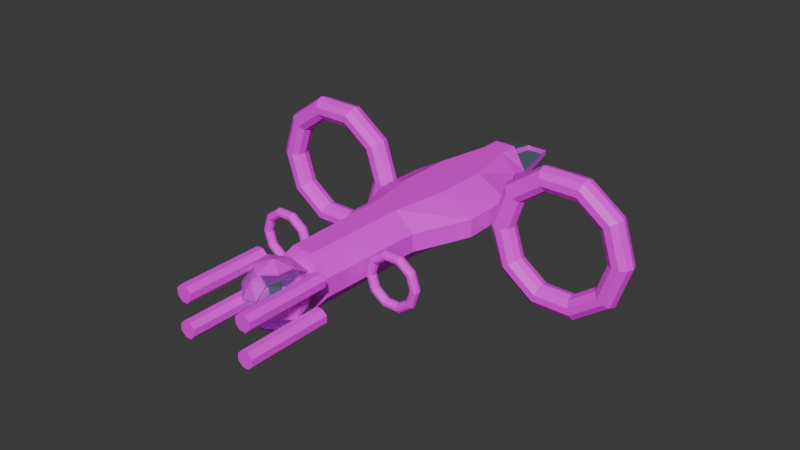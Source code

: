 # Source: Attack_2_Test.blend  (saved by Blender 4.5.90; exported with 4.5.12 LTS)
import bpy
from mathutils import Matrix  # noqa: F401  (used for matrix-valued properties, if any)

bpy.ops.wm.read_factory_settings(use_empty=True)
scene = bpy.context.scene
scene.name = 'Scene'

# ---- collections
col_collection = bpy.data.collections.new('Collection'); scene.collection.children.link(col_collection)

# ---- images (referenced by path relative to the original .blend; pixels are not part of the script)
import os
ASSET_DIR = os.environ.get("B2B_ASSET_DIR", "")  # directory of the original .blend (textures are referenced by path, not embedded)
HERE = os.path.dirname(os.path.abspath(__file__))  # packed textures are extracted next to this script under _unpacked/

def load_image(name, relpath, width, height, colorspace="sRGB"):
    """Load a texture the original file referenced (path relative to the .blend, or extracted next to this script)."""
    p = next((c for c in (os.path.join(HERE, relpath), os.path.join(ASSET_DIR, relpath)) if relpath and os.path.exists(c)), "")
    if p:
        img = bpy.data.images.load(p, check_existing=True)
        img.name = name
    else:  # same state as the original file: an image datablock whose file is absent (Cycles renders it pink)
        img = bpy.data.images.new(name, width, height)
        img.source = "FILE"
        img.filepath = "//" + (relpath or name)
    img.colorspace_settings.name = colorspace
    return img
img_a2_test_tex = load_image('A2_Test_Tex', 'A2_Test_Tex.png', 1024, 1024, 'sRGB')

# ---- materials (node trees are filled in below, after node groups)
mat_attack_2_test_mat = bpy.data.materials.new('Attack_2_Test_Mat')
mat_glass = bpy.data.materials.new('glass')
mat_glass.alpha_threshold = 0.0
mat_glass.roughness = 0.5
mat_glass.line_color = (0.0, 0.0, 0.0, 1.0)

# ---- material node trees
mat_attack_2_test_mat.use_nodes = True; mat_attack_2_test_mat.node_tree.nodes.clear()
_N = mat_attack_2_test_mat.node_tree.nodes; _L = mat_attack_2_test_mat.node_tree.links
n0 = _N.new('ShaderNodeBsdfPrincipled'); n0.name = 'Principled BSDF'; n0.location = (-200, 100)
n1 = _N.new('ShaderNodeOutputMaterial'); n1.name = 'Material Output'; n1.location = (200, 100)
n2 = _N.new('ShaderNodeTexImage'); n2.name = 'Image Texture'; n2.location = (-490, 80)
n2.image = img_a2_test_tex
_L.new(n0.outputs[0], n1.inputs[0])
_L.new(n2.outputs[0], n0.inputs[0])
n1.is_active_output = True
mat_glass.use_nodes = True; mat_glass.node_tree.nodes.clear()
_N = mat_glass.node_tree.nodes; _L = mat_glass.node_tree.links
n0 = _N.new('ShaderNodeOutputMaterial'); n0.name = 'Material Output'; n0.location = (200, 100)
n1 = _N.new('ShaderNodeBsdfPrincipled'); n1.name = 'Principled BSDF'; n1.location = (-200, 100)
n1.inputs[0].default_value = (0.1663, 0.4508, 0.8002, 1.0)
n1.inputs[3].default_value = 1.45
n1.inputs[4].default_value = 0.08
_L.new(n1.outputs[0], n0.inputs[0])
n0.is_active_output = True

# ---- world
world_world = bpy.data.worlds.new('World'); scene.world = world_world
world_world.use_nodes = True; world_world.node_tree.nodes.clear()
_N = world_world.node_tree.nodes; _L = world_world.node_tree.links
n0 = _N.new('ShaderNodeOutputWorld'); n0.name = 'World Output'; n0.location = (200, 100)
n1 = _N.new('ShaderNodeBackground'); n1.name = 'Background'; n1.location = (-200, 100)
n1.inputs[0].default_value = (0.05088, 0.05088, 0.05088, 1.0)
_L.new(n1.outputs[0], n0.inputs[0])
n0.is_active_output = True
world_world.color = (0.05088, 0.05088, 0.05088)
world_world.sun_shadow_jitter_overblur = 0.0

# ---- meshes
me_cube_001 = bpy.data.meshes.new('Cube.001')
me_cube_001.from_pydata([(-0.702, -9.779, -1.755), (-0.702, -9.779, 1.755), (-0.702, 7.771, -1.755), (-0.702, 7.771, 1.755), (0.702, -9.779, -1.755), (0.702, -9.779, 1.755), (0.702, 7.771, -1.755), (0.702, 7.771, 1.755), (-1.402, 4.261, -1.755), (-1.402, 0.751, -1.755), (-1.402, 0.751, 1.755), (-1.402, 4.261, 1.755), (1.402, 0.751, -1.755), (1.402, 4.261, -1.755), (1.402, 4.261, 1.755), (1.402, 0.751, 1.755), (-0.8115, -2.904, -1.755), (0.8115, -2.904, 1.755), (-0.8115, -2.904, 1.755), (0.8115, -2.904, -1.755), (-1.755, -9.779, -0.585), (-1.755, -9.779, 0.585), (-1.755, 7.771, 0.585), (-1.755, 7.771, -0.585), (1.755, 7.771, 0.585), (1.755, 7.771, -0.585), (1.755, -9.779, 0.585), (1.755, -9.779, -0.585), (3.506, 4.261, 0.585), (3.506, 4.261, -0.585), (3.506, 0.751, 0.585), (3.506, 0.751, -0.585), (-3.506, 0.751, 0.585), (-3.506, 0.751, -0.585), (-3.506, 4.261, 0.585), (-3.506, 4.261, -0.585), (-2.029, -2.904, 0.585), (-2.029, -2.904, -0.585), (2.029, -2.904, 0.585), (2.029, -2.904, -0.585), (0.702, 13.02, -0.1755), (0.702, 13.02, 0.1755), (-0.702, 13.02, -0.1755), (-0.702, 13.02, 0.1755), (0.702, 9.121, -1.755), (-0.702, 9.121, 1.755), (-1.613, 9.129, 0.234), (-0.702, 9.121, -1.755), (1.613, 9.129, 0.234), (0.702, 9.121, 1.755), (-1.613, 9.129, -0.234), (1.613, 9.129, -0.234)], [], [(34, 11, 3, 22), (46, 45, 43), (38, 17, 5, 26), (26, 5, 1, 21), (16, 19, 4, 0), (17, 18, 1, 5), (7, 3, 11, 14), (14, 11, 10, 15), (2, 6, 13, 8), (8, 13, 12, 9), (24, 7, 14, 28), (28, 14, 15, 30), (36, 18, 10, 32), (32, 10, 11, 34), (21, 1, 18, 36), (15, 10, 18, 17), (9, 12, 19, 16), (30, 15, 17, 38), (12, 31, 39, 19), (31, 30, 38, 39), (0, 20, 37, 16), (20, 21, 36, 37), (9, 33, 35, 8), (33, 32, 34, 35), (16, 37, 33, 9), (37, 36, 32, 33), (13, 29, 31, 12), (29, 28, 30, 31), (6, 25, 29, 13), (25, 24, 28, 29), (4, 27, 20, 0), (27, 26, 21, 20), (19, 39, 27, 4), (39, 38, 26, 27), (50, 46, 43, 42), (48, 51, 40, 41), (8, 35, 23, 2), (35, 34, 22, 23), (47, 50, 42), (51, 44, 40), (49, 48, 41), (41, 43, 45, 49), (40, 42, 43, 41), (44, 47, 42, 40), (7, 24, 48, 49), (3, 7, 49, 45), (25, 6, 44, 51), (6, 2, 47, 44), (2, 23, 50, 47), (24, 25, 51, 48), (23, 22, 46, 50), (22, 3, 45, 46)])
me_cube_001.polygons.foreach_set('material_index', [0, 1, 0, 0, 0, 0, 0, 0, 0, 0, 0, 0, 0, 0, 0, 0, 0, 0, 0, 0, 0, 0, 0, 0, 0, 0, 0, 0, 0, 0, 0, 0, 0, 0, 0, 0, 0, 0, 1, 1, 1, 1, 0, 1, 0, 0, 0, 0, 0, 0, 0, 0])
_uv = me_cube_001.uv_layers.new(name='UVMap')
_uv.uv.foreach_set('vector', [0.7221, 0.8622, 0.7221, 0.7817, 0.7335, 0.7613, 0.7505, 0.811, 0.8793, 0.325, 0.8793, 0.2755, 0.9033, 0.3063, 0.8225, 0.8469, 0.7834, 0.8507, 0.7834, 0.8053, 0.8225, 0.8021, 0.8541, 0.1255, 0.815, 0.09029, 0.815, 0.04337, 0.8541, 0.008175, 0.8574, 0.7053, 0.8032, 0.7053, 0.8068, 0.6594, 0.8538, 0.6594, 0.791, 0.3378, 0.7367, 0.3378, 0.7404, 0.2919, 0.7873, 0.2919, 0.7873, 0.4092, 0.7404, 0.4092, 0.717, 0.3857, 0.8107, 0.3857, 0.8107, 0.3857, 0.717, 0.3857, 0.717, 0.3623, 0.8107, 0.3623, 0.8538, 0.7767, 0.8068, 0.7767, 0.7834, 0.7532, 0.8772, 0.7532, 0.8772, 0.7532, 0.7834, 0.7532, 0.7834, 0.7298, 0.8772, 0.7298, 0.8597, 0.6426, 0.8149, 0.6273, 0.8334, 0.617, 0.9058, 0.617, 0.8923, 0.5217, 0.8291, 0.5217, 0.8291, 0.5006, 0.8923, 0.5006, 0.8629, 0.3249, 0.8629, 0.3655, 0.8385, 0.3458, 0.8385, 0.2755, 0.8385, 0.2755, 0.8385, 0.3458, 0.815, 0.3458, 0.815, 0.2755, 0.9096, 0.1741, 0.8705, 0.1708, 0.8705, 0.1254, 0.9096, 0.1292, 0.8107, 0.3623, 0.717, 0.3623, 0.7367, 0.3378, 0.791, 0.3378, 0.8772, 0.7298, 0.7834, 0.7298, 0.8032, 0.7053, 0.8574, 0.7053, 0.8923, 0.5006, 0.8291, 0.5006, 0.8113, 0.4786, 0.8479, 0.4786, 0.8291, 0.4419, 0.8923, 0.4419, 0.8479, 0.4639, 0.8113, 0.4639, 0.9665, 0.4567, 0.9665, 0.4958, 0.9171, 0.4958, 0.9171, 0.4567, 0.9096, 0.2359, 0.8705, 0.2392, 0.8705, 0.1943, 0.9096, 0.1905, 0.878, 0.912, 0.8389, 0.912, 0.8389, 0.8671, 0.878, 0.8671, 0.8746, 0.5575, 0.8113, 0.5575, 0.8113, 0.5364, 0.8746, 0.5364, 0.7881, 0.5655, 0.749, 0.5655, 0.749, 0.5422, 0.7881, 0.5422, 0.8923, 0.5795, 0.8557, 0.5795, 0.8113, 0.5575, 0.8746, 0.5575, 0.9665, 0.4012, 0.9665, 0.4403, 0.9171, 0.4403, 0.9171, 0.4012, 0.8291, 0.4208, 0.8923, 0.4208, 0.8923, 0.4419, 0.8291, 0.4419, 0.8943, 0.8966, 0.8943, 0.8575, 0.9177, 0.8575, 0.9177, 0.8966, 0.8876, 0.1091, 0.8705, 0.05932, 0.8989, 0.008175, 0.8989, 0.08862, 0.9757, 0.5121, 0.9757, 0.5512, 0.9171, 0.5512, 0.9171, 0.5121, 0.8541, 0.2239, 0.815, 0.2591, 0.815, 0.1418, 0.8541, 0.177, 0.9739, 0.7445, 0.9348, 0.7445, 0.9348, 0.6272, 0.9739, 0.6272, 0.878, 0.8507, 0.8389, 0.8469, 0.8389, 0.8021, 0.878, 0.8053, 0.8225, 0.912, 0.7834, 0.912, 0.7834, 0.8671, 0.8225, 0.8671, 0.7221, 0.9176, 0.7221, 0.8785, 0.7525, 0.8785, 0.7525, 0.9176, 0.9248, 0.8021, 0.9248, 0.8412, 0.8943, 0.8412, 0.8943, 0.8021, 0.8837, 0.4061, 0.8113, 0.4061, 0.8573, 0.3805, 0.9021, 0.3958, 0.9757, 0.5676, 0.9757, 0.6067, 0.9171, 0.6067, 0.9171, 0.5676, 0.8935, 0.7089, 0.8935, 0.6594, 0.9175, 0.6781, 0.9097, 0.3414, 0.8793, 0.3805, 0.8793, 0.3414, 0.9175, 0.7253, 0.9175, 0.7748, 0.8935, 0.7561, 0.791, 0.6186, 0.7441, 0.6186, 0.7441, 0.5795, 0.791, 0.5795, 0.791, 0.6577, 0.7441, 0.6577, 0.7441, 0.6186, 0.791, 0.6186, 0.791, 0.6968, 0.7441, 0.6968, 0.7441, 0.6577, 0.791, 0.6577, 0.9243, 0.008814, 0.9247, 0.04805, 0.9153, 0.04738, 0.9153, 0.008175, 0.7404, 0.4092, 0.7873, 0.4092, 0.7873, 0.4182, 0.7404, 0.4182, 0.9247, 0.0644, 0.9243, 0.1036, 0.9153, 0.1043, 0.9153, 0.06507, 0.8068, 0.7767, 0.8538, 0.7767, 0.8538, 0.7857, 0.8068, 0.7857, 0.9202, 0.3147, 0.9197, 0.2755, 0.9291, 0.2762, 0.9291, 0.3154, 0.749, 0.4647, 0.7881, 0.4647, 0.7881, 0.4742, 0.749, 0.4742, 0.7881, 0.5, 0.749, 0.5, 0.749, 0.4905, 0.7881, 0.4905, 0.7889, 0.5258, 0.7497, 0.5253, 0.749, 0.5163, 0.7882, 0.5163])
me_cube_001.materials.append(mat_attack_2_test_mat)
me_cube_001.materials.append(mat_glass)
me_cube_001.use_paint_bone_selection = False
me_cube_001.use_paint_mask = True
me_cube_001.update()
me_icosphere_002 = bpy.data.meshes.new('Icosphere.002')
me_icosphere_002.from_pydata([(-3.15e-07, 1.895, -1.283e-07), (-0.9965, 0.8477, 1.372), (0.9965, 0.8477, 1.372), (1.612, 0.8477, -0.5239), (-8.549e-06, 0.8477, -1.695), (-1.612, 0.8477, -0.5239), (8.58e-06, -0.8477, 1.695), (1.612, -0.8477, 0.5239), (0.9965, -0.8477, -1.372), (-0.9965, -0.8477, -1.372), (-1.612, -0.8477, 0.5239), (3.458e-07, -1.895, 1.439e-07), (0.5857, 1.612, 0.8062), (-0.5857, 1.612, 0.8062), (-9.168e-06, 0.9965, 1.612), (-1.533, 0.9965, 0.4982), (-0.9477, 1.612, -0.3079), (0.9477, 1.612, -0.3079), (1.533, 0.9965, 0.4982), (-5.237e-06, 1.612, -0.9965), (0.9477, 0.9965, -1.304), (-0.9477, 0.9965, -1.304), (-1.533, 0.0, 1.114), (-1.895, 0.0, 8.65e-06), (0.5857, 0.0, 1.803), (-0.5857, 0.0, 1.803), (1.895, 0.0, -8.635e-06), (1.533, 0.0, 1.114), (0.5857, 0.0, -1.803), (1.533, 0.0, -1.114), (-1.533, 0.0, -1.114), (-0.5857, 0.0, -1.803), (-0.9477, -0.9965, 1.304), (0.9477, -0.9965, 1.304), (1.533, -0.9965, -0.4982), (9.199e-06, -0.9965, -1.612), (-1.533, -0.9965, -0.4982), (5.267e-06, -1.612, 0.9965), (-0.9477, -1.612, 0.3079), (0.9477, -1.612, 0.3079), (0.5857, -1.612, -0.8062), (-0.5857, -1.612, -0.8062)], [], [(0, 13, 12), (1, 13, 15), (0, 12, 17), (0, 17, 19), (0, 19, 16), (1, 15, 22), (2, 14, 24), (3, 18, 26), (4, 20, 28), (5, 21, 30), (1, 22, 25), (2, 24, 27), (3, 26, 29), (4, 28, 31), (5, 30, 23), (6, 32, 37), (7, 33, 39), (8, 34, 40), (9, 35, 41), (10, 36, 38), (38, 41, 11), (38, 36, 41), (36, 9, 41), (41, 40, 11), (41, 35, 40), (35, 8, 40), (40, 39, 11), (40, 34, 39), (34, 7, 39), (39, 37, 11), (39, 33, 37), (33, 6, 37), (37, 38, 11), (37, 32, 38), (32, 10, 38), (23, 36, 10), (23, 30, 36), (30, 9, 36), (31, 35, 9), (31, 28, 35), (28, 8, 35), (29, 34, 8), (29, 26, 34), (26, 7, 34), (27, 33, 7), (27, 24, 33), (24, 6, 33), (25, 32, 6), (25, 22, 32), (22, 10, 32), (30, 31, 9), (30, 21, 31), (21, 4, 31), (28, 29, 8), (28, 20, 29), (20, 3, 29), (26, 27, 7), (26, 18, 27), (18, 2, 27), (24, 25, 6), (24, 14, 25), (14, 1, 25), (22, 23, 10), (22, 15, 23), (15, 5, 23), (16, 21, 5), (16, 19, 21), (19, 4, 21), (19, 20, 4), (19, 17, 20), (17, 3, 20), (17, 18, 3), (17, 12, 18), (12, 2, 18), (15, 16, 5), (15, 13, 16), (13, 0, 16), (12, 14, 2), (12, 13, 14), (13, 1, 14)])
me_icosphere_002.polygons.foreach_set('material_index', [0, 1, 0, 1, 1, 1, 1, 0, 1, 1, 1, 1, 0, 1, 0, 1, 1, 1, 1, 1, 1, 1, 1, 1, 1, 1, 1, 1, 1, 1, 1, 1, 1, 1, 1, 0, 0, 1, 1, 1, 1, 1, 0, 0, 1, 1, 1, 1, 1, 1, 1, 1, 1, 1, 1, 1, 0, 0, 1, 1, 1, 1, 0, 0, 0, 1, 1, 1, 1, 1, 1, 0, 0, 1, 0, 0, 0, 1, 1, 1])
_uv = me_icosphere_002.uv_layers.new(name='UVMap')
_uv.uv.foreach_set('vector', [0.54, 0.9132, 0.5683, 0.8969, 0.5683, 0.9296, 0.5967, 0.8805, 0.5683, 0.8641, 0.5967, 0.8478, 0.54, 0.6514, 0.5683, 0.6351, 0.5683, 0.6678, 0.54, 0.7169, 0.5683, 0.7005, 0.5683, 0.7332, 0.54, 0.7823, 0.5683, 0.766, 0.5683, 0.7987, 0.5967, 0.8805, 0.5967, 0.8478, 0.625, 0.8641, 0.5967, 0.946, 0.5967, 0.9132, 0.625, 0.9296, 0.5967, 0.6841, 0.5967, 0.6514, 0.625, 0.6678, 0.5967, 0.7496, 0.5967, 0.7169, 0.625, 0.7332, 0.5967, 0.8151, 0.5967, 0.7823, 0.625, 0.7987, 0.5967, 0.8805, 0.625, 0.8641, 0.625, 0.8969, 0.5967, 0.946, 0.625, 0.9296, 0.625, 0.9623, 0.5967, 0.6841, 0.625, 0.6678, 0.625, 0.7005, 0.5967, 0.7496, 0.625, 0.7332, 0.625, 0.766, 0.5967, 0.8151, 0.625, 0.7987, 0.625, 0.8314, 0.6533, 0.9132, 0.6533, 0.8805, 0.6817, 0.8969, 0.6533, 0.9787, 0.6533, 0.946, 0.6817, 0.9623, 0.6533, 0.7169, 0.6533, 0.6841, 0.6817, 0.7005, 0.6533, 0.7823, 0.6533, 0.7496, 0.6817, 0.766, 0.6533, 0.8478, 0.6533, 0.8151, 0.6817, 0.8314, 0.6817, 0.8314, 0.6817, 0.7987, 0.71, 0.8151, 0.6817, 0.8314, 0.6533, 0.8151, 0.6817, 0.7987, 0.6533, 0.8151, 0.6533, 0.7823, 0.6817, 0.7987, 0.6817, 0.766, 0.6817, 0.7332, 0.71, 0.7496, 0.6817, 0.766, 0.6533, 0.7496, 0.6817, 0.7332, 0.6533, 0.7496, 0.6533, 0.7169, 0.6817, 0.7332, 0.6817, 0.7005, 0.6817, 0.6678, 0.71, 0.6841, 0.6817, 0.7005, 0.6533, 0.6841, 0.6817, 0.6678, 0.6533, 0.6841, 0.6533, 0.6514, 0.6817, 0.6678, 0.6817, 0.9623, 0.6817, 0.9296, 0.71, 0.946, 0.6817, 0.9623, 0.6533, 0.946, 0.6817, 0.9296, 0.6533, 0.946, 0.6533, 0.9132, 0.6817, 0.9296, 0.6817, 0.8969, 0.6817, 0.8641, 0.71, 0.8805, 0.6817, 0.8969, 0.6533, 0.8805, 0.6817, 0.8641, 0.6533, 0.8805, 0.6533, 0.8478, 0.6817, 0.8641, 0.625, 0.8314, 0.6533, 0.8151, 0.6533, 0.8478, 0.625, 0.8314, 0.625, 0.7987, 0.6533, 0.8151, 0.625, 0.7987, 0.6533, 0.7823, 0.6533, 0.8151, 0.625, 0.766, 0.6533, 0.7496, 0.6533, 0.7823, 0.625, 0.766, 0.625, 0.7332, 0.6533, 0.7496, 0.625, 0.7332, 0.6533, 0.7169, 0.6533, 0.7496, 0.625, 0.7005, 0.6533, 0.6841, 0.6533, 0.7169, 0.625, 0.7005, 0.625, 0.6678, 0.6533, 0.6841, 0.625, 0.6678, 0.6533, 0.6514, 0.6533, 0.6841, 0.625, 0.9623, 0.6533, 0.946, 0.6533, 0.9787, 0.625, 0.9623, 0.625, 0.9296, 0.6533, 0.946, 0.625, 0.9296, 0.6533, 0.9132, 0.6533, 0.946, 0.625, 0.8969, 0.6533, 0.8805, 0.6533, 0.9132, 0.625, 0.8969, 0.625, 0.8641, 0.6533, 0.8805, 0.625, 0.8641, 0.6533, 0.8478, 0.6533, 0.8805, 0.625, 0.7987, 0.625, 0.766, 0.6533, 0.7823, 0.625, 0.7987, 0.5967, 0.7823, 0.625, 0.766, 0.5967, 0.7823, 0.5967, 0.7496, 0.625, 0.766, 0.625, 0.7332, 0.625, 0.7005, 0.6533, 0.7169, 0.625, 0.7332, 0.5967, 0.7169, 0.625, 0.7005, 0.5967, 0.7169, 0.5967, 0.6841, 0.625, 0.7005, 0.625, 0.6678, 0.625, 0.6351, 0.6533, 0.6514, 0.625, 0.6678, 0.5967, 0.6514, 0.625, 0.6351, 0.5967, 0.6514, 0.5967, 0.6187, 0.625, 0.6351, 0.625, 0.9296, 0.625, 0.8969, 0.6533, 0.9132, 0.625, 0.9296, 0.5967, 0.9132, 0.625, 0.8969, 0.5967, 0.9132, 0.5967, 0.8805, 0.625, 0.8969, 0.625, 0.8641, 0.625, 0.8314, 0.6533, 0.8478, 0.625, 0.8641, 0.5967, 0.8478, 0.625, 0.8314, 0.5967, 0.8478, 0.5967, 0.8151, 0.625, 0.8314, 0.5683, 0.7987, 0.5967, 0.7823, 0.5967, 0.8151, 0.5683, 0.7987, 0.5683, 0.766, 0.5967, 0.7823, 0.5683, 0.766, 0.5967, 0.7496, 0.5967, 0.7823, 0.5683, 0.7332, 0.5967, 0.7169, 0.5967, 0.7496, 0.5683, 0.7332, 0.5683, 0.7005, 0.5967, 0.7169, 0.5683, 0.7005, 0.5967, 0.6841, 0.5967, 0.7169, 0.5683, 0.6678, 0.5967, 0.6514, 0.5967, 0.6841, 0.5683, 0.6678, 0.5683, 0.6351, 0.5967, 0.6514, 0.5683, 0.6351, 0.5967, 0.6187, 0.5967, 0.6514, 0.5967, 0.8478, 0.5683, 0.8314, 0.5967, 0.8151, 0.5967, 0.8478, 0.5683, 0.8641, 0.5683, 0.8314, 0.5683, 0.8641, 0.54, 0.8478, 0.5683, 0.8314, 0.5683, 0.9296, 0.5967, 0.9132, 0.5967, 0.946, 0.5683, 0.9296, 0.5683, 0.8969, 0.5967, 0.9132, 0.5683, 0.8969, 0.5967, 0.8805, 0.5967, 0.9132])
me_icosphere_002.materials.append(mat_attack_2_test_mat)
me_icosphere_002.materials.append(mat_glass)
me_icosphere_002.update()
me_torus_001 = bpy.data.meshes.new('Torus.001')
me_torus_001.from_pydata([(4.749, 1.907e-06, 1.898e-07), (4.602, -0.4539, 2.24e-07), (4.215, -0.7344, 2.452e-07), (3.738, -0.7344, 2.452e-07), (3.352, -0.4539, 2.24e-07), (3.205, 1.907e-06, 1.898e-07), (3.352, 0.4539, 1.555e-07), (3.738, 0.7344, 1.343e-07), (4.215, 0.7344, 1.343e-07), (4.602, 0.4539, 1.555e-07), (3.842, 2.146e-06, 2.791), (3.723, -0.4539, 2.705), (3.41, -0.7344, 2.478), (3.024, -0.7344, 2.197), (2.712, -0.4539, 1.97), (2.593, 2.146e-06, 1.884), (2.712, 0.4539, 1.97), (3.024, 0.7344, 2.197), (3.41, 0.7344, 2.478), (3.723, 0.4539, 2.705), (1.468, 2.146e-06, 4.517), (1.422, -0.4539, 4.376), (1.303, -0.7344, 4.009), (1.155, -0.7344, 3.555), (1.036, -0.4539, 3.188), (0.9903, 2.146e-06, 3.048), (1.036, 0.4539, 3.188), (1.155, 0.7344, 3.555), (1.303, 0.7344, 4.009), (1.422, 0.4539, 4.376), (-1.468, 2.146e-06, 4.517), (-1.422, -0.4539, 4.376), (-1.303, -0.7344, 4.009), (-1.155, -0.7344, 3.555), (-1.036, -0.4539, 3.188), (-0.9903, 2.146e-06, 3.048), (-1.036, 0.4539, 3.188), (-1.155, 0.7344, 3.555), (-1.303, 0.7344, 4.009), (-1.422, 0.4539, 4.376), (-3.842, 2.146e-06, 2.791), (-3.723, -0.4539, 2.705), (-3.41, -0.7344, 2.478), (-3.024, -0.7344, 2.197), (-2.712, -0.4539, 1.97), (-2.593, 2.146e-06, 1.884), (-2.712, 0.4539, 1.97), (-3.024, 0.7344, 2.197), (-3.41, 0.7344, 2.478), (-3.723, 0.4539, 2.705), (-4.749, 1.907e-06, 6.049e-07), (-4.602, -0.4539, 6.263e-07), (-4.215, -0.7344, 6.137e-07), (-3.738, -0.7344, 5.72e-07), (-3.352, -0.4539, 5.171e-07), (-3.205, 1.907e-06, 4.699e-07), (-3.352, 0.4539, 4.486e-07), (-3.738, 0.7344, 4.611e-07), (-4.215, 0.7344, 5.029e-07), (-4.602, 0.4539, 5.578e-07), (-3.842, 1.669e-06, -2.791), (-3.723, -0.4539, -2.705), (-3.41, -0.7344, -2.478), (-3.024, -0.7344, -2.197), (-2.712, -0.4539, -1.97), (-2.593, 1.669e-06, -1.884), (-2.712, 0.4539, -1.97), (-3.024, 0.7344, -2.197), (-3.41, 0.7344, -2.478), (-3.723, 0.4539, -2.705), (-1.468, 1.669e-06, -4.517), (-1.422, -0.4539, -4.376), (-1.303, -0.7344, -4.009), (-1.155, -0.7344, -3.555), (-1.036, -0.4539, -3.188), (-0.9903, 1.669e-06, -3.048), (-1.036, 0.4539, -3.188), (-1.155, 0.7344, -3.555), (-1.303, 0.7344, -4.009), (-1.422, 0.4539, -4.376), (1.468, 1.669e-06, -4.517), (1.422, -0.4539, -4.376), (1.303, -0.7344, -4.009), (1.155, -0.7344, -3.555), (1.036, -0.4539, -3.188), (0.9903, 1.669e-06, -3.048), (1.036, 0.4539, -3.188), (1.155, 0.7344, -3.555), (1.303, 0.7344, -4.009), (1.422, 0.4539, -4.376), (3.842, 1.669e-06, -2.791), (3.723, -0.4539, -2.705), (3.41, -0.7344, -2.478), (3.024, -0.7344, -2.197), (2.712, -0.4539, -1.97), (2.593, 1.669e-06, -1.884), (2.712, 0.4539, -1.97), (3.024, 0.7344, -2.197), (3.41, 0.7344, -2.478), (3.723, 0.4539, -2.705)], [], [(0, 10, 11, 1), (1, 11, 12, 2), (2, 12, 13, 3), (3, 13, 14, 4), (4, 14, 15, 5), (5, 15, 16, 6), (6, 16, 17, 7), (7, 17, 18, 8), (8, 18, 19, 9), (9, 19, 10, 0), (10, 20, 21, 11), (11, 21, 22, 12), (12, 22, 23, 13), (13, 23, 24, 14), (14, 24, 25, 15), (15, 25, 26, 16), (16, 26, 27, 17), (17, 27, 28, 18), (18, 28, 29, 19), (19, 29, 20, 10), (20, 30, 31, 21), (21, 31, 32, 22), (22, 32, 33, 23), (23, 33, 34, 24), (24, 34, 35, 25), (25, 35, 36, 26), (26, 36, 37, 27), (27, 37, 38, 28), (28, 38, 39, 29), (29, 39, 30, 20), (30, 40, 41, 31), (31, 41, 42, 32), (32, 42, 43, 33), (33, 43, 44, 34), (34, 44, 45, 35), (35, 45, 46, 36), (36, 46, 47, 37), (37, 47, 48, 38), (38, 48, 49, 39), (39, 49, 40, 30), (40, 50, 51, 41), (41, 51, 52, 42), (42, 52, 53, 43), (43, 53, 54, 44), (44, 54, 55, 45), (45, 55, 56, 46), (46, 56, 57, 47), (47, 57, 58, 48), (48, 58, 59, 49), (49, 59, 50, 40), (50, 60, 61, 51), (51, 61, 62, 52), (52, 62, 63, 53), (53, 63, 64, 54), (54, 64, 65, 55), (55, 65, 66, 56), (56, 66, 67, 57), (57, 67, 68, 58), (58, 68, 69, 59), (59, 69, 60, 50), (60, 70, 71, 61), (61, 71, 72, 62), (62, 72, 73, 63), (63, 73, 74, 64), (64, 74, 75, 65), (65, 75, 76, 66), (66, 76, 77, 67), (67, 77, 78, 68), (68, 78, 79, 69), (69, 79, 70, 60), (70, 80, 81, 71), (71, 81, 82, 72), (72, 82, 83, 73), (73, 83, 84, 74), (74, 84, 85, 75), (75, 85, 86, 76), (76, 86, 87, 77), (77, 87, 88, 78), (78, 88, 89, 79), (79, 89, 80, 70), (80, 90, 91, 81), (81, 91, 92, 82), (82, 92, 93, 83), (83, 93, 94, 84), (84, 94, 95, 85), (85, 95, 96, 86), (86, 96, 97, 87), (87, 97, 98, 88), (88, 98, 99, 89), (89, 99, 90, 80), (90, 0, 1, 91), (91, 1, 2, 92), (92, 2, 3, 93), (93, 3, 4, 94), (94, 4, 5, 95), (95, 5, 6, 96), (96, 6, 7, 97), (97, 7, 8, 98), (98, 8, 9, 99), (99, 9, 0, 90)])
_uv = me_torus_001.uv_layers.new(name='UVMap')
_uv.uv.foreach_set('vector', [0.5073, 0.3703, 0.4261, 0.4826, 0.4132, 0.4659, 0.487, 0.3641, 0.487, 0.3641, 0.4132, 0.4659, 0.4008, 0.4492, 0.4672, 0.3577, 0.4672, 0.3577, 0.4008, 0.4492, 0.3886, 0.4326, 0.4474, 0.3514, 0.2942, 0.2103, 0.2388, 0.2273, 0.2321, 0.218, 0.2936, 0.1983, 0.2936, 0.1983, 0.2321, 0.218, 0.2245, 0.2083, 0.2932, 0.186, 0.2932, 0.186, 0.2245, 0.2083, 0.217, 0.1979, 0.2933, 0.1735, 0.2933, 0.1735, 0.217, 0.1979, 0.2095, 0.1873, 0.2933, 0.1604, 0.5673, 0.3908, 0.4621, 0.5352, 0.4507, 0.5175, 0.5476, 0.3832, 0.5476, 0.3832, 0.4507, 0.5175, 0.4391, 0.5001, 0.5269, 0.3765, 0.5269, 0.3765, 0.4391, 0.5001, 0.4261, 0.4826, 0.5073, 0.3703, 0.4261, 0.4826, 0.294, 0.5277, 0.2936, 0.5063, 0.4132, 0.4659, 0.4132, 0.4659, 0.2936, 0.5063, 0.2934, 0.4852, 0.4008, 0.4492, 0.4008, 0.4492, 0.2934, 0.4852, 0.2933, 0.4643, 0.3886, 0.4326, 0.2388, 0.2273, 0.2046, 0.2738, 0.1926, 0.2698, 0.2321, 0.218, 0.2321, 0.218, 0.1926, 0.2698, 0.1809, 0.2665, 0.2245, 0.2083, 0.2245, 0.2083, 0.1809, 0.2665, 0.1688, 0.2627, 0.217, 0.1979, 0.217, 0.1979, 0.1688, 0.2627, 0.1564, 0.2585, 0.2095, 0.1873, 0.4621, 0.5352, 0.2944, 0.5892, 0.2943, 0.5688, 0.4507, 0.5175, 0.4507, 0.5175, 0.2943, 0.5688, 0.2942, 0.5485, 0.4391, 0.5001, 0.4391, 0.5001, 0.2942, 0.5485, 0.294, 0.5277, 0.4261, 0.4826, 0.294, 0.5277, 0.1612, 0.484, 0.1735, 0.4667, 0.2936, 0.5063, 0.2936, 0.5063, 0.1735, 0.4667, 0.1858, 0.4498, 0.2934, 0.4852, 0.2934, 0.4852, 0.1858, 0.4498, 0.198, 0.4331, 0.2933, 0.4643, 0.2046, 0.2738, 0.2035, 0.3315, 0.1923, 0.3359, 0.1926, 0.2698, 0.1926, 0.2698, 0.1923, 0.3359, 0.1808, 0.3401, 0.1809, 0.2665, 0.1809, 0.2665, 0.1808, 0.3401, 0.1688, 0.3439, 0.1688, 0.2627, 0.1688, 0.2627, 0.1688, 0.3439, 0.1564, 0.3479, 0.1564, 0.2585, 0.2944, 0.5892, 0.1265, 0.5369, 0.1378, 0.5191, 0.2943, 0.5688, 0.2943, 0.5688, 0.1378, 0.5191, 0.1492, 0.5015, 0.2942, 0.5485, 0.2942, 0.5485, 0.1492, 0.5015, 0.1612, 0.484, 0.294, 0.5277, 0.1612, 0.484, 0.0794, 0.3714, 0.09982, 0.3648, 0.1735, 0.4667, 0.1735, 0.4667, 0.09982, 0.3648, 0.1196, 0.3583, 0.1858, 0.4498, 0.1858, 0.4498, 0.1196, 0.3583, 0.1392, 0.3519, 0.198, 0.4331, 0.2035, 0.3315, 0.2368, 0.3787, 0.2303, 0.3888, 0.1923, 0.3359, 0.1923, 0.3359, 0.2303, 0.3888, 0.2234, 0.399, 0.1808, 0.3401, 0.1808, 0.3401, 0.2234, 0.399, 0.2158, 0.4093, 0.1688, 0.3439, 0.1688, 0.3439, 0.2158, 0.4093, 0.2081, 0.4198, 0.1564, 0.3479, 0.1265, 0.5369, 0.01934, 0.3933, 0.04001, 0.3863, 0.1378, 0.5191, 0.1378, 0.5191, 0.04001, 0.3863, 0.05949, 0.3787, 0.1492, 0.5015, 0.1492, 0.5015, 0.05949, 0.3787, 0.0794, 0.3714, 0.1612, 0.484, 0.0794, 0.3714, 0.07915, 0.2326, 0.09904, 0.239, 0.09982, 0.3648, 0.09982, 0.3648, 0.09904, 0.239, 0.119, 0.2453, 0.1196, 0.3583, 0.1196, 0.3583, 0.119, 0.2453, 0.1388, 0.2516, 0.1392, 0.3519, 0.2368, 0.3787, 0.2916, 0.3978, 0.2914, 0.4092, 0.2303, 0.3888, 0.2303, 0.3888, 0.2914, 0.4092, 0.2918, 0.4215, 0.2234, 0.399, 0.2234, 0.399, 0.2918, 0.4215, 0.2919, 0.4342, 0.2158, 0.4093, 0.2158, 0.4093, 0.2919, 0.4342, 0.2918, 0.4472, 0.2081, 0.4198, 0.01934, 0.3933, 0.01851, 0.2141, 0.0379, 0.2203, 0.04001, 0.3863, 0.04001, 0.3863, 0.0379, 0.2203, 0.05871, 0.2268, 0.05949, 0.3787, 0.05949, 0.3787, 0.05871, 0.2268, 0.07915, 0.2326, 0.0794, 0.3714, 0.07915, 0.2326, 0.1602, 0.1202, 0.173, 0.137, 0.09904, 0.239, 0.09904, 0.239, 0.173, 0.137, 0.1854, 0.1537, 0.119, 0.2453, 0.119, 0.2453, 0.1854, 0.1537, 0.1976, 0.1704, 0.1388, 0.2516, 0.2916, 0.3978, 0.3467, 0.38, 0.3541, 0.3903, 0.2914, 0.4092, 0.2914, 0.4092, 0.3541, 0.3903, 0.361, 0.3999, 0.2918, 0.4215, 0.2918, 0.4215, 0.361, 0.3999, 0.3685, 0.4102, 0.2919, 0.4342, 0.2919, 0.4342, 0.3685, 0.4102, 0.3761, 0.4208, 0.2918, 0.4472, 0.01851, 0.2141, 0.1223, 0.06888, 0.1353, 0.08644, 0.0379, 0.2203, 0.0379, 0.2203, 0.1353, 0.08644, 0.1472, 0.1027, 0.05871, 0.2268, 0.05871, 0.2268, 0.1472, 0.1027, 0.1602, 0.1202, 0.07915, 0.2326, 0.1602, 0.1202, 0.2923, 0.07571, 0.2927, 0.09705, 0.173, 0.137, 0.173, 0.137, 0.2927, 0.09705, 0.2928, 0.1181, 0.1854, 0.1537, 0.1854, 0.1537, 0.2928, 0.1181, 0.2928, 0.139, 0.1976, 0.1704, 0.3467, 0.38, 0.3813, 0.334, 0.3929, 0.3371, 0.3541, 0.3903, 0.3541, 0.3903, 0.3929, 0.3371, 0.4048, 0.3411, 0.361, 0.3999, 0.361, 0.3999, 0.4048, 0.3411, 0.4169, 0.345, 0.3685, 0.4102, 0.3685, 0.4102, 0.4169, 0.345, 0.4293, 0.3491, 0.3761, 0.4208, 0.1223, 0.06888, 0.291, 0.01353, 0.2912, 0.03388, 0.1353, 0.08644, 0.1353, 0.08644, 0.2912, 0.03388, 0.2923, 0.05495, 0.1472, 0.1027, 0.1472, 0.1027, 0.2923, 0.05495, 0.2923, 0.07571, 0.1602, 0.1202, 0.2923, 0.07571, 0.4251, 0.1193, 0.4124, 0.1367, 0.2927, 0.09705, 0.2927, 0.09705, 0.4124, 0.1367, 0.4002, 0.1535, 0.2928, 0.1181, 0.2928, 0.1181, 0.4002, 0.1535, 0.3881, 0.1702, 0.2928, 0.139, 0.3813, 0.334, 0.3825, 0.2762, 0.3934, 0.2727, 0.3929, 0.3371, 0.3929, 0.3371, 0.3934, 0.2727, 0.405, 0.2686, 0.4048, 0.3411, 0.4048, 0.3411, 0.405, 0.2686, 0.417, 0.2646, 0.4169, 0.345, 0.4169, 0.345, 0.417, 0.2646, 0.4295, 0.2607, 0.4293, 0.3491, 0.291, 0.01353, 0.4611, 0.06658, 0.4483, 0.08429, 0.2912, 0.03388, 0.2912, 0.03388, 0.4483, 0.08429, 0.437, 0.1019, 0.2923, 0.05495, 0.2923, 0.05495, 0.437, 0.1019, 0.4251, 0.1193, 0.2923, 0.07571, 0.4251, 0.1193, 0.5065, 0.2316, 0.4867, 0.2381, 0.4124, 0.1367, 0.4124, 0.1367, 0.4867, 0.2381, 0.4668, 0.2447, 0.4002, 0.1535, 0.4002, 0.1535, 0.4668, 0.2447, 0.4471, 0.2512, 0.3881, 0.1702, 0.3825, 0.2762, 0.3487, 0.2291, 0.3562, 0.219, 0.3934, 0.2727, 0.3934, 0.2727, 0.3562, 0.219, 0.363, 0.2089, 0.405, 0.2686, 0.405, 0.2686, 0.363, 0.2089, 0.3704, 0.1986, 0.417, 0.2646, 0.417, 0.2646, 0.3704, 0.1986, 0.3782, 0.1881, 0.4295, 0.2607, 0.4611, 0.06658, 0.5673, 0.2118, 0.5469, 0.2172, 0.4483, 0.08429, 0.4483, 0.08429, 0.5469, 0.2172, 0.5273, 0.2248, 0.437, 0.1019, 0.437, 0.1019, 0.5273, 0.2248, 0.5065, 0.2316, 0.4251, 0.1193, 0.5065, 0.2316, 0.5073, 0.3703, 0.487, 0.3641, 0.4867, 0.2381, 0.4867, 0.2381, 0.487, 0.3641, 0.4672, 0.3577, 0.4668, 0.2447, 0.4668, 0.2447, 0.4672, 0.3577, 0.4474, 0.3514, 0.4471, 0.2512, 0.3487, 0.2291, 0.2942, 0.2103, 0.2936, 0.1983, 0.3562, 0.219, 0.3562, 0.219, 0.2936, 0.1983, 0.2932, 0.186, 0.363, 0.2089, 0.363, 0.2089, 0.2932, 0.186, 0.2933, 0.1735, 0.3704, 0.1986, 0.3704, 0.1986, 0.2933, 0.1735, 0.2933, 0.1604, 0.3782, 0.1881, 0.5673, 0.2118, 0.5673, 0.3908, 0.5476, 0.3832, 0.5469, 0.2172, 0.5469, 0.2172, 0.5476, 0.3832, 0.5269, 0.3765, 0.5273, 0.2248, 0.5273, 0.2248, 0.5269, 0.3765, 0.5073, 0.3703, 0.5065, 0.2316])
me_torus_001.materials.append(mat_attack_2_test_mat)
me_torus_001.update()
me_torus_003 = bpy.data.meshes.new('Torus.003')
me_torus_003.from_pydata([(4.749, 1.907e-06, 1.898e-07), (4.602, -0.4539, 2.24e-07), (4.215, -0.7344, 2.452e-07), (3.738, -0.7344, 2.452e-07), (3.352, -0.4539, 2.24e-07), (3.205, 1.907e-06, 1.898e-07), (3.352, 0.4539, 1.555e-07), (3.738, 0.7344, 1.343e-07), (4.215, 0.7344, 1.343e-07), (4.602, 0.4539, 1.555e-07), (3.842, 2.146e-06, 2.791), (3.723, -0.4539, 2.705), (3.41, -0.7344, 2.478), (3.024, -0.7344, 2.197), (2.712, -0.4539, 1.97), (2.593, 2.146e-06, 1.884), (2.712, 0.4539, 1.97), (3.024, 0.7344, 2.197), (3.41, 0.7344, 2.478), (3.723, 0.4539, 2.705), (1.468, 2.146e-06, 4.517), (1.422, -0.4539, 4.376), (1.303, -0.7344, 4.009), (1.155, -0.7344, 3.555), (1.036, -0.4539, 3.188), (0.9903, 2.146e-06, 3.048), (1.036, 0.4539, 3.188), (1.155, 0.7344, 3.555), (1.303, 0.7344, 4.009), (1.422, 0.4539, 4.376), (-1.468, 2.146e-06, 4.517), (-1.422, -0.4539, 4.376), (-1.303, -0.7344, 4.009), (-1.155, -0.7344, 3.555), (-1.036, -0.4539, 3.188), (-0.9903, 2.146e-06, 3.048), (-1.036, 0.4539, 3.188), (-1.155, 0.7344, 3.555), (-1.303, 0.7344, 4.009), (-1.422, 0.4539, 4.376), (-3.842, 2.146e-06, 2.791), (-3.723, -0.4539, 2.705), (-3.41, -0.7344, 2.478), (-3.024, -0.7344, 2.197), (-2.712, -0.4539, 1.97), (-2.593, 2.146e-06, 1.884), (-2.712, 0.4539, 1.97), (-3.024, 0.7344, 2.197), (-3.41, 0.7344, 2.478), (-3.723, 0.4539, 2.705), (-4.749, 1.907e-06, 6.049e-07), (-4.602, -0.4539, 6.263e-07), (-4.215, -0.7344, 6.137e-07), (-3.738, -0.7344, 5.72e-07), (-3.352, -0.4539, 5.171e-07), (-3.205, 1.907e-06, 4.699e-07), (-3.352, 0.4539, 4.486e-07), (-3.738, 0.7344, 4.611e-07), (-4.215, 0.7344, 5.029e-07), (-4.602, 0.4539, 5.578e-07), (-3.842, 1.669e-06, -2.791), (-3.723, -0.4539, -2.705), (-3.41, -0.7344, -2.478), (-3.024, -0.7344, -2.197), (-2.712, -0.4539, -1.97), (-2.593, 1.669e-06, -1.884), (-2.712, 0.4539, -1.97), (-3.024, 0.7344, -2.197), (-3.41, 0.7344, -2.478), (-3.723, 0.4539, -2.705), (-1.468, 1.669e-06, -4.517), (-1.422, -0.4539, -4.376), (-1.303, -0.7344, -4.009), (-1.155, -0.7344, -3.555), (-1.036, -0.4539, -3.188), (-0.9903, 1.669e-06, -3.048), (-1.036, 0.4539, -3.188), (-1.155, 0.7344, -3.555), (-1.303, 0.7344, -4.009), (-1.422, 0.4539, -4.376), (1.468, 1.669e-06, -4.517), (1.422, -0.4539, -4.376), (1.303, -0.7344, -4.009), (1.155, -0.7344, -3.555), (1.036, -0.4539, -3.188), (0.9903, 1.669e-06, -3.048), (1.036, 0.4539, -3.188), (1.155, 0.7344, -3.555), (1.303, 0.7344, -4.009), (1.422, 0.4539, -4.376), (3.842, 1.669e-06, -2.791), (3.723, -0.4539, -2.705), (3.41, -0.7344, -2.478), (3.024, -0.7344, -2.197), (2.712, -0.4539, -1.97), (2.593, 1.669e-06, -1.884), (2.712, 0.4539, -1.97), (3.024, 0.7344, -2.197), (3.41, 0.7344, -2.478), (3.723, 0.4539, -2.705)], [], [(0, 10, 11, 1), (1, 11, 12, 2), (2, 12, 13, 3), (3, 13, 14, 4), (4, 14, 15, 5), (5, 15, 16, 6), (6, 16, 17, 7), (7, 17, 18, 8), (8, 18, 19, 9), (9, 19, 10, 0), (10, 20, 21, 11), (11, 21, 22, 12), (12, 22, 23, 13), (13, 23, 24, 14), (14, 24, 25, 15), (15, 25, 26, 16), (16, 26, 27, 17), (17, 27, 28, 18), (18, 28, 29, 19), (19, 29, 20, 10), (20, 30, 31, 21), (21, 31, 32, 22), (22, 32, 33, 23), (23, 33, 34, 24), (24, 34, 35, 25), (25, 35, 36, 26), (26, 36, 37, 27), (27, 37, 38, 28), (28, 38, 39, 29), (29, 39, 30, 20), (30, 40, 41, 31), (31, 41, 42, 32), (32, 42, 43, 33), (33, 43, 44, 34), (34, 44, 45, 35), (35, 45, 46, 36), (36, 46, 47, 37), (37, 47, 48, 38), (38, 48, 49, 39), (39, 49, 40, 30), (40, 50, 51, 41), (41, 51, 52, 42), (42, 52, 53, 43), (43, 53, 54, 44), (44, 54, 55, 45), (45, 55, 56, 46), (46, 56, 57, 47), (47, 57, 58, 48), (48, 58, 59, 49), (49, 59, 50, 40), (50, 60, 61, 51), (51, 61, 62, 52), (52, 62, 63, 53), (53, 63, 64, 54), (54, 64, 65, 55), (55, 65, 66, 56), (56, 66, 67, 57), (57, 67, 68, 58), (58, 68, 69, 59), (59, 69, 60, 50), (60, 70, 71, 61), (61, 71, 72, 62), (62, 72, 73, 63), (63, 73, 74, 64), (64, 74, 75, 65), (65, 75, 76, 66), (66, 76, 77, 67), (67, 77, 78, 68), (68, 78, 79, 69), (69, 79, 70, 60), (70, 80, 81, 71), (71, 81, 82, 72), (72, 82, 83, 73), (73, 83, 84, 74), (74, 84, 85, 75), (75, 85, 86, 76), (76, 86, 87, 77), (77, 87, 88, 78), (78, 88, 89, 79), (79, 89, 80, 70), (80, 90, 91, 81), (81, 91, 92, 82), (82, 92, 93, 83), (83, 93, 94, 84), (84, 94, 95, 85), (85, 95, 96, 86), (86, 96, 97, 87), (87, 97, 98, 88), (88, 98, 99, 89), (89, 99, 90, 80), (90, 0, 1, 91), (91, 1, 2, 92), (92, 2, 3, 93), (93, 3, 4, 94), (94, 4, 5, 95), (95, 5, 6, 96), (96, 6, 7, 97), (97, 7, 8, 98), (98, 8, 9, 99), (99, 9, 0, 90)])
_uv = me_torus_003.uv_layers.new(name='UVMap')
_uv.uv.foreach_set('vector', [0.1627, 0.1196, 0.08088, 0.2294, 0.06078, 0.2234, 0.15, 0.1031, 0.15, 0.1031, 0.06078, 0.2234, 0.04081, 0.2178, 0.1375, 0.08576, 0.1375, 0.08576, 0.04081, 0.2178, 0.0207, 0.2125, 0.1244, 0.06962, 0.2908, 0.396, 0.3458, 0.3792, 0.3524, 0.3884, 0.2915, 0.4079, 0.2915, 0.4079, 0.3524, 0.3884, 0.3599, 0.398, 0.2919, 0.4201, 0.2919, 0.4201, 0.3599, 0.398, 0.3673, 0.4083, 0.2918, 0.4325, 0.2918, 0.4325, 0.3673, 0.4083, 0.3748, 0.4188, 0.2917, 0.4454, 0.1986, 0.17, 0.1394, 0.2492, 0.12, 0.2427, 0.1868, 0.1535, 0.1868, 0.1535, 0.12, 0.2427, 0.1004, 0.236, 0.175, 0.1369, 0.175, 0.1369, 0.1004, 0.236, 0.08088, 0.2294, 0.1627, 0.1196, 0.08088, 0.2294, 0.07916, 0.3667, 0.05942, 0.3737, 0.06078, 0.2234, 0.06078, 0.2234, 0.05942, 0.3737, 0.04002, 0.381, 0.04081, 0.2178, 0.04081, 0.2178, 0.04002, 0.381, 0.02064, 0.3885, 0.0207, 0.2125, 0.3458, 0.3792, 0.3796, 0.3331, 0.3915, 0.337, 0.3524, 0.3884, 0.3524, 0.3884, 0.3915, 0.337, 0.4031, 0.3403, 0.3599, 0.398, 0.3599, 0.398, 0.4031, 0.3403, 0.4151, 0.3441, 0.3673, 0.4083, 0.3673, 0.4083, 0.4151, 0.3441, 0.4274, 0.3482, 0.3748, 0.4188, 0.1394, 0.2492, 0.1385, 0.3481, 0.1191, 0.3542, 0.12, 0.2427, 0.12, 0.2427, 0.1191, 0.3542, 0.09941, 0.3604, 0.1004, 0.236, 0.1004, 0.236, 0.09941, 0.3604, 0.07916, 0.3667, 0.08088, 0.2294, 0.07916, 0.3667, 0.1589, 0.4786, 0.147, 0.4958, 0.05942, 0.3737, 0.05942, 0.3737, 0.147, 0.4958, 0.1356, 0.5131, 0.04002, 0.381, 0.04002, 0.381, 0.1356, 0.5131, 0.1243, 0.5305, 0.02064, 0.3885, 0.3796, 0.3331, 0.3807, 0.276, 0.3918, 0.2716, 0.3915, 0.337, 0.3915, 0.337, 0.3918, 0.2716, 0.4032, 0.2675, 0.4031, 0.3403, 0.4031, 0.3403, 0.4032, 0.2675, 0.4151, 0.2637, 0.4151, 0.3441, 0.4151, 0.3441, 0.4151, 0.2637, 0.4274, 0.2597, 0.4274, 0.3482, 0.1385, 0.3481, 0.1957, 0.4288, 0.1835, 0.4452, 0.1191, 0.3542, 0.1191, 0.3542, 0.1835, 0.4452, 0.1712, 0.4617, 0.09941, 0.3604, 0.09941, 0.3604, 0.1712, 0.4617, 0.1589, 0.4786, 0.07916, 0.3667, 0.1589, 0.4786, 0.2893, 0.5228, 0.2892, 0.5433, 0.147, 0.4958, 0.147, 0.4958, 0.2892, 0.5433, 0.2902, 0.5641, 0.1356, 0.5131, 0.1356, 0.5131, 0.2902, 0.5641, 0.2901, 0.5842, 0.1243, 0.5305, 0.3807, 0.276, 0.3477, 0.2291, 0.3542, 0.2191, 0.3918, 0.2716, 0.3918, 0.2716, 0.3542, 0.2191, 0.361, 0.2091, 0.4032, 0.2675, 0.4032, 0.2675, 0.361, 0.2091, 0.3685, 0.1989, 0.4151, 0.2637, 0.4151, 0.2637, 0.3685, 0.1989, 0.3761, 0.1884, 0.4274, 0.2597, 0.1957, 0.4288, 0.2894, 0.4605, 0.2892, 0.481, 0.1835, 0.4452, 0.1835, 0.4452, 0.2892, 0.481, 0.2891, 0.5018, 0.1712, 0.4617, 0.1712, 0.4617, 0.2891, 0.5018, 0.2893, 0.5228, 0.1589, 0.4786, 0.2893, 0.5228, 0.4196, 0.4803, 0.4321, 0.4977, 0.2892, 0.5433, 0.2892, 0.5433, 0.4321, 0.4977, 0.445, 0.5138, 0.2902, 0.5641, 0.2902, 0.5641, 0.445, 0.5138, 0.4576, 0.5313, 0.2901, 0.5842, 0.3477, 0.2291, 0.2935, 0.2103, 0.2936, 0.1989, 0.3542, 0.2191, 0.3542, 0.2191, 0.2936, 0.1989, 0.2932, 0.1868, 0.361, 0.2091, 0.361, 0.2091, 0.2932, 0.1868, 0.2932, 0.1742, 0.3685, 0.1989, 0.3685, 0.1989, 0.2932, 0.1742, 0.2933, 0.1613, 0.3761, 0.1884, 0.2894, 0.4605, 0.3837, 0.4305, 0.3954, 0.4471, 0.2892, 0.481, 0.2892, 0.481, 0.3954, 0.4471, 0.4073, 0.4637, 0.2891, 0.5018, 0.2891, 0.5018, 0.4073, 0.4637, 0.4196, 0.4803, 0.2893, 0.5228, 0.4196, 0.4803, 0.5014, 0.3711, 0.5215, 0.3771, 0.4321, 0.4977, 0.4321, 0.4977, 0.5215, 0.3771, 0.5415, 0.3827, 0.445, 0.5138, 0.445, 0.5138, 0.5415, 0.3827, 0.5616, 0.388, 0.4576, 0.5313, 0.2935, 0.2103, 0.2389, 0.2279, 0.2315, 0.2177, 0.2936, 0.1989, 0.2936, 0.1989, 0.2315, 0.2177, 0.2247, 0.2081, 0.2932, 0.1868, 0.2932, 0.1868, 0.2247, 0.2081, 0.2172, 0.198, 0.2932, 0.1742, 0.2932, 0.1742, 0.2172, 0.198, 0.2097, 0.1874, 0.2933, 0.1613, 0.3837, 0.4305, 0.4428, 0.3513, 0.4622, 0.3578, 0.3954, 0.4471, 0.3954, 0.4471, 0.4622, 0.3578, 0.4819, 0.3644, 0.4073, 0.4637, 0.4073, 0.4637, 0.4819, 0.3644, 0.5014, 0.3711, 0.4196, 0.4803, 0.5014, 0.3711, 0.5031, 0.2338, 0.5228, 0.2269, 0.5215, 0.3771, 0.5215, 0.3771, 0.5228, 0.2269, 0.5422, 0.2196, 0.5415, 0.3827, 0.5415, 0.3827, 0.5422, 0.2196, 0.5616, 0.2121, 0.5616, 0.388, 0.2389, 0.2279, 0.2045, 0.2734, 0.1931, 0.2704, 0.2315, 0.2177, 0.2315, 0.2177, 0.1931, 0.2704, 0.1812, 0.2665, 0.2247, 0.2081, 0.2247, 0.2081, 0.1812, 0.2665, 0.1693, 0.2626, 0.2172, 0.198, 0.2172, 0.198, 0.1693, 0.2626, 0.157, 0.2585, 0.2097, 0.1874, 0.4428, 0.3513, 0.4438, 0.2524, 0.4633, 0.2463, 0.4622, 0.3578, 0.4622, 0.3578, 0.4633, 0.2463, 0.4828, 0.2402, 0.4819, 0.3644, 0.4819, 0.3644, 0.4828, 0.2402, 0.5031, 0.2338, 0.5014, 0.3711, 0.5031, 0.2338, 0.4235, 0.1215, 0.4356, 0.1051, 0.5228, 0.2269, 0.5228, 0.2269, 0.4356, 0.1051, 0.4471, 0.08787, 0.5422, 0.2196, 0.5422, 0.2196, 0.4471, 0.08787, 0.4584, 0.0704, 0.5616, 0.2121, 0.2045, 0.2734, 0.2034, 0.3307, 0.1925, 0.3342, 0.1931, 0.2704, 0.1931, 0.2704, 0.1925, 0.3342, 0.1811, 0.3383, 0.1812, 0.2665, 0.1812, 0.2665, 0.1811, 0.3383, 0.1692, 0.3422, 0.1693, 0.2626, 0.1693, 0.2626, 0.1692, 0.3422, 0.1569, 0.3461, 0.157, 0.2585, 0.4438, 0.2524, 0.3867, 0.1716, 0.3989, 0.1551, 0.4633, 0.2463, 0.4633, 0.2463, 0.3989, 0.1551, 0.4112, 0.1385, 0.4828, 0.2402, 0.4828, 0.2402, 0.4112, 0.1385, 0.4235, 0.1215, 0.5031, 0.2338, 0.4235, 0.1215, 0.2931, 0.07841, 0.2932, 0.05679, 0.4356, 0.1051, 0.4356, 0.1051, 0.2932, 0.05679, 0.2933, 0.03676, 0.4471, 0.08787, 0.4471, 0.08787, 0.2933, 0.03676, 0.2922, 0.01598, 0.4584, 0.0704, 0.2034, 0.3307, 0.2368, 0.3774, 0.2294, 0.3874, 0.1925, 0.3342, 0.1925, 0.3342, 0.2294, 0.3874, 0.2227, 0.3974, 0.1811, 0.3383, 0.1811, 0.3383, 0.2227, 0.3974, 0.2154, 0.4076, 0.1692, 0.3422, 0.1692, 0.3422, 0.2154, 0.4076, 0.2076, 0.418, 0.1569, 0.3461, 0.3867, 0.1716, 0.2929, 0.1401, 0.293, 0.1196, 0.3989, 0.1551, 0.3989, 0.1551, 0.293, 0.1196, 0.293, 0.09899, 0.4112, 0.1385, 0.4112, 0.1385, 0.293, 0.09899, 0.2931, 0.07841, 0.4235, 0.1215, 0.2931, 0.07841, 0.1627, 0.1196, 0.15, 0.1031, 0.2932, 0.05679, 0.2932, 0.05679, 0.15, 0.1031, 0.1375, 0.08576, 0.2933, 0.03676, 0.2933, 0.03676, 0.1375, 0.08576, 0.1244, 0.06962, 0.2922, 0.01598, 0.2368, 0.3774, 0.2908, 0.396, 0.2915, 0.4079, 0.2294, 0.3874, 0.2294, 0.3874, 0.2915, 0.4079, 0.2919, 0.4201, 0.2227, 0.3974, 0.2227, 0.3974, 0.2919, 0.4201, 0.2918, 0.4325, 0.2154, 0.4076, 0.2154, 0.4076, 0.2918, 0.4325, 0.2917, 0.4454, 0.2076, 0.418, 0.2929, 0.1401, 0.1986, 0.17, 0.1868, 0.1535, 0.293, 0.1196, 0.293, 0.1196, 0.1868, 0.1535, 0.175, 0.1369, 0.293, 0.09899, 0.293, 0.09899, 0.175, 0.1369, 0.1627, 0.1196, 0.2931, 0.07841])
me_torus_003.materials.append(mat_attack_2_test_mat)
me_torus_003.use_paint_bone_selection = False
me_torus_003.use_paint_mask = True
me_torus_003.update()
me_torus_004 = bpy.data.meshes.new('Torus.004')
me_torus_004.from_pydata([(1.845, -4.768e-07, 7.868e-08), (1.788, -0.1763, 9.199e-08), (1.638, -0.2853, 1.002e-07), (1.452, -0.2853, 1.002e-07), (1.302, -0.1763, 9.199e-08), (1.245, -4.768e-07, 7.868e-08), (1.302, 0.1763, 6.537e-08), (1.452, 0.2853, 5.714e-08), (1.638, 0.2853, 5.714e-08), (1.788, 0.1763, 6.537e-08), (1.493, -4.768e-07, 1.084), (1.446, -0.1763, 1.051), (1.325, -0.2853, 0.9626), (1.175, -0.2853, 0.8536), (1.054, -0.1763, 0.7655), (1.007, -4.768e-07, 0.7318), (1.054, 0.1763, 0.7655), (1.175, 0.2853, 0.8536), (1.325, 0.2853, 0.9626), (1.446, 0.1763, 1.051), (0.5701, -4.768e-07, 1.755), (0.5524, -0.1763, 1.7), (0.5061, -0.2853, 1.558), (0.4488, -0.2853, 1.381), (0.4024, -0.1763, 1.239), (0.3847, -4.768e-07, 1.184), (0.4024, 0.1763, 1.239), (0.4488, 0.2853, 1.381), (0.5061, 0.2853, 1.558), (0.5524, 0.1763, 1.7), (-0.5701, -4.768e-07, 1.755), (-0.5524, -0.1763, 1.7), (-0.5061, -0.2853, 1.558), (-0.4488, -0.2853, 1.381), (-0.4024, -0.1763, 1.239), (-0.3847, -4.768e-07, 1.184), (-0.4024, 0.1763, 1.239), (-0.4488, 0.2853, 1.381), (-0.5061, 0.2853, 1.558), (-0.5524, 0.1763, 1.7), (-1.493, -4.768e-07, 1.084), (-1.446, -0.1763, 1.051), (-1.325, -0.2853, 0.9626), (-1.175, -0.2853, 0.8536), (-1.054, -0.1763, 0.7655), (-1.007, -4.768e-07, 0.7318), (-1.054, 0.1763, 0.7655), (-1.175, 0.2853, 0.8536), (-1.325, 0.2853, 0.9626), (-1.446, 0.1763, 1.051), (-1.845, -4.768e-07, 2.4e-07), (-1.788, -0.1763, 2.483e-07), (-1.638, -0.2853, 2.434e-07), (-1.452, -0.2853, 2.272e-07), (-1.302, -0.1763, 2.058e-07), (-1.245, -4.768e-07, 1.875e-07), (-1.302, 0.1763, 1.792e-07), (-1.452, 0.2853, 1.841e-07), (-1.638, 0.2853, 2.003e-07), (-1.788, 0.1763, 2.217e-07), (-1.493, -4.768e-07, -1.084), (-1.446, -0.1763, -1.051), (-1.325, -0.2853, -0.9626), (-1.175, -0.2853, -0.8536), (-1.054, -0.1763, -0.7655), (-1.007, -4.768e-07, -0.7318), (-1.054, 0.1763, -0.7655), (-1.175, 0.2853, -0.8536), (-1.325, 0.2853, -0.9626), (-1.446, 0.1763, -1.051), (-0.5701, -4.768e-07, -1.755), (-0.5524, -0.1763, -1.7), (-0.5061, -0.2853, -1.558), (-0.4488, -0.2853, -1.381), (-0.4024, -0.1763, -1.239), (-0.3847, -4.768e-07, -1.184), (-0.4024, 0.1763, -1.239), (-0.4488, 0.2853, -1.381), (-0.5061, 0.2853, -1.558), (-0.5524, 0.1763, -1.7), (0.5701, -4.768e-07, -1.755), (0.5524, -0.1763, -1.7), (0.5061, -0.2853, -1.558), (0.4488, -0.2853, -1.381), (0.4024, -0.1763, -1.239), (0.3847, -4.768e-07, -1.184), (0.4024, 0.1763, -1.239), (0.4488, 0.2853, -1.381), (0.5061, 0.2853, -1.558), (0.5524, 0.1763, -1.7), (1.493, -4.768e-07, -1.084), (1.446, -0.1763, -1.051), (1.325, -0.2853, -0.9626), (1.175, -0.2853, -0.8536), (1.054, -0.1763, -0.7655), (1.007, -4.768e-07, -0.7318), (1.054, 0.1763, -0.7655), (1.175, 0.2853, -0.8536), (1.325, 0.2853, -0.9626), (1.446, 0.1763, -1.051)], [], [(0, 10, 11, 1), (1, 11, 12, 2), (2, 12, 13, 3), (3, 13, 14, 4), (4, 14, 15, 5), (5, 15, 16, 6), (6, 16, 17, 7), (7, 17, 18, 8), (8, 18, 19, 9), (9, 19, 10, 0), (10, 20, 21, 11), (11, 21, 22, 12), (12, 22, 23, 13), (13, 23, 24, 14), (14, 24, 25, 15), (15, 25, 26, 16), (16, 26, 27, 17), (17, 27, 28, 18), (18, 28, 29, 19), (19, 29, 20, 10), (20, 30, 31, 21), (21, 31, 32, 22), (22, 32, 33, 23), (23, 33, 34, 24), (24, 34, 35, 25), (25, 35, 36, 26), (26, 36, 37, 27), (27, 37, 38, 28), (28, 38, 39, 29), (29, 39, 30, 20), (30, 40, 41, 31), (31, 41, 42, 32), (32, 42, 43, 33), (33, 43, 44, 34), (34, 44, 45, 35), (35, 45, 46, 36), (36, 46, 47, 37), (37, 47, 48, 38), (38, 48, 49, 39), (39, 49, 40, 30), (40, 50, 51, 41), (41, 51, 52, 42), (42, 52, 53, 43), (43, 53, 54, 44), (44, 54, 55, 45), (45, 55, 56, 46), (46, 56, 57, 47), (47, 57, 58, 48), (48, 58, 59, 49), (49, 59, 50, 40), (50, 60, 61, 51), (51, 61, 62, 52), (52, 62, 63, 53), (53, 63, 64, 54), (54, 64, 65, 55), (55, 65, 66, 56), (56, 66, 67, 57), (57, 67, 68, 58), (58, 68, 69, 59), (59, 69, 60, 50), (60, 70, 71, 61), (61, 71, 72, 62), (62, 72, 73, 63), (63, 73, 74, 64), (64, 74, 75, 65), (65, 75, 76, 66), (66, 76, 77, 67), (67, 77, 78, 68), (68, 78, 79, 69), (69, 79, 70, 60), (70, 80, 81, 71), (71, 81, 82, 72), (72, 82, 83, 73), (73, 83, 84, 74), (74, 84, 85, 75), (75, 85, 86, 76), (76, 86, 87, 77), (77, 87, 88, 78), (78, 88, 89, 79), (79, 89, 80, 70), (80, 90, 91, 81), (81, 91, 92, 82), (82, 92, 93, 83), (83, 93, 94, 84), (84, 94, 95, 85), (85, 95, 96, 86), (86, 96, 97, 87), (87, 97, 98, 88), (88, 98, 99, 89), (89, 99, 90, 80), (90, 0, 1, 91), (91, 1, 2, 92), (92, 2, 3, 93), (93, 3, 4, 94), (94, 4, 5, 95), (95, 5, 6, 96), (96, 6, 7, 97), (97, 7, 8, 98), (98, 8, 9, 99), (99, 9, 0, 90)])
_uv = me_torus_004.uv_layers.new(name='UVMap')
_uv.uv.foreach_set('vector', [0.4965, 0.3697, 0.4192, 0.4766, 0.407, 0.4607, 0.4772, 0.3638, 0.4772, 0.3638, 0.407, 0.4607, 0.3952, 0.4448, 0.4583, 0.3577, 0.4583, 0.3577, 0.3952, 0.4448, 0.3836, 0.4291, 0.4395, 0.3517, 0.2934, 0.2103, 0.2385, 0.2272, 0.2318, 0.2179, 0.2928, 0.1984, 0.2928, 0.1984, 0.2318, 0.2179, 0.2243, 0.2084, 0.2924, 0.1863, 0.2924, 0.1863, 0.2243, 0.2084, 0.2169, 0.1981, 0.2925, 0.1739, 0.2925, 0.1739, 0.2169, 0.1981, 0.2094, 0.1875, 0.2925, 0.1609, 0.5536, 0.3892, 0.4535, 0.5267, 0.4426, 0.5099, 0.5349, 0.382, 0.5349, 0.382, 0.4426, 0.5099, 0.4316, 0.4933, 0.5151, 0.3757, 0.5151, 0.3757, 0.4316, 0.4933, 0.4192, 0.4766, 0.4965, 0.3697, 0.4192, 0.4766, 0.2935, 0.5195, 0.2931, 0.4991, 0.407, 0.4607, 0.407, 0.4607, 0.2931, 0.4991, 0.2929, 0.4791, 0.3952, 0.4448, 0.3952, 0.4448, 0.2929, 0.4791, 0.2929, 0.4592, 0.3836, 0.4291, 0.2385, 0.2272, 0.2046, 0.2732, 0.1927, 0.2693, 0.2318, 0.2179, 0.2318, 0.2179, 0.1927, 0.2693, 0.1811, 0.266, 0.2243, 0.2084, 0.2243, 0.2084, 0.1811, 0.266, 0.1692, 0.2622, 0.2169, 0.1981, 0.2169, 0.1981, 0.1692, 0.2622, 0.1568, 0.2581, 0.2094, 0.1875, 0.4535, 0.5267, 0.2938, 0.578, 0.2937, 0.5587, 0.4426, 0.5099, 0.4426, 0.5099, 0.2937, 0.5587, 0.2936, 0.5393, 0.4316, 0.4933, 0.4316, 0.4933, 0.2936, 0.5393, 0.2935, 0.5195, 0.4192, 0.4766, 0.2935, 0.5195, 0.1671, 0.4779, 0.1788, 0.4615, 0.2931, 0.4991, 0.2931, 0.4991, 0.1788, 0.4615, 0.1905, 0.4454, 0.2929, 0.4791, 0.2929, 0.4791, 0.1905, 0.4454, 0.2022, 0.4295, 0.2929, 0.4592, 0.2046, 0.2732, 0.2035, 0.3304, 0.1924, 0.3347, 0.1927, 0.2693, 0.1927, 0.2693, 0.1924, 0.3347, 0.181, 0.3389, 0.1811, 0.266, 0.1811, 0.266, 0.181, 0.3389, 0.1692, 0.3426, 0.1692, 0.2622, 0.1692, 0.2622, 0.1692, 0.3426, 0.1568, 0.3466, 0.1568, 0.2581, 0.2938, 0.578, 0.1341, 0.5283, 0.1448, 0.5113, 0.2937, 0.5587, 0.2937, 0.5587, 0.1448, 0.5113, 0.1557, 0.4946, 0.2936, 0.5393, 0.2936, 0.5393, 0.1557, 0.4946, 0.1671, 0.4779, 0.2935, 0.5195, 0.1671, 0.4779, 0.08924, 0.3708, 0.1087, 0.3645, 0.1788, 0.4615, 0.1788, 0.4615, 0.1087, 0.3645, 0.1275, 0.3583, 0.1905, 0.4454, 0.1905, 0.4454, 0.1275, 0.3583, 0.1461, 0.3522, 0.2022, 0.4295, 0.2035, 0.3304, 0.2365, 0.3772, 0.23, 0.3872, 0.1924, 0.3347, 0.1924, 0.3347, 0.23, 0.3872, 0.2232, 0.3973, 0.181, 0.3389, 0.181, 0.3389, 0.2232, 0.3973, 0.2157, 0.4075, 0.1692, 0.3426, 0.1692, 0.3426, 0.2157, 0.4075, 0.2081, 0.4179, 0.1568, 0.3466, 0.1341, 0.5283, 0.03208, 0.3916, 0.05176, 0.385, 0.1448, 0.5113, 0.1448, 0.5113, 0.05176, 0.385, 0.0703, 0.3777, 0.1557, 0.4946, 0.1557, 0.4946, 0.0703, 0.3777, 0.08924, 0.3708, 0.1671, 0.4779, 0.08924, 0.3708, 0.08901, 0.2387, 0.1079, 0.2447, 0.1087, 0.3645, 0.1087, 0.3645, 0.1079, 0.2447, 0.1269, 0.2508, 0.1275, 0.3583, 0.1275, 0.3583, 0.1269, 0.2508, 0.1458, 0.2568, 0.1461, 0.3522, 0.2365, 0.3772, 0.2908, 0.3961, 0.2906, 0.4074, 0.23, 0.3872, 0.23, 0.3872, 0.2906, 0.4074, 0.291, 0.4196, 0.2232, 0.3973, 0.2232, 0.3973, 0.291, 0.4196, 0.2911, 0.4321, 0.2157, 0.4075, 0.2157, 0.4075, 0.2911, 0.4321, 0.291, 0.4451, 0.2081, 0.4179, 0.03208, 0.3916, 0.0313, 0.2211, 0.04975, 0.2269, 0.05176, 0.385, 0.05176, 0.385, 0.04975, 0.2269, 0.06956, 0.2332, 0.0703, 0.3777, 0.0703, 0.3777, 0.06956, 0.2332, 0.08901, 0.2387, 0.08924, 0.3708, 0.08901, 0.2387, 0.1662, 0.1317, 0.1784, 0.1477, 0.1079, 0.2447, 0.1079, 0.2447, 0.1784, 0.1477, 0.1901, 0.1636, 0.1269, 0.2508, 0.1269, 0.2508, 0.1901, 0.1636, 0.2018, 0.1795, 0.1458, 0.2568, 0.2908, 0.3961, 0.3453, 0.3785, 0.3527, 0.3887, 0.2906, 0.4074, 0.2906, 0.4074, 0.3527, 0.3887, 0.3596, 0.3982, 0.291, 0.4196, 0.291, 0.4196, 0.3596, 0.3982, 0.367, 0.4083, 0.2911, 0.4321, 0.2911, 0.4321, 0.367, 0.4083, 0.3745, 0.4189, 0.291, 0.4451, 0.0313, 0.2211, 0.1301, 0.08286, 0.1424, 0.09957, 0.04975, 0.2269, 0.04975, 0.2269, 0.1424, 0.09957, 0.1538, 0.115, 0.06956, 0.2332, 0.06956, 0.2332, 0.1538, 0.115, 0.1662, 0.1317, 0.08901, 0.2387, 0.1662, 0.1317, 0.2919, 0.08935, 0.2923, 0.1097, 0.1784, 0.1477, 0.1784, 0.1477, 0.2923, 0.1097, 0.2923, 0.1297, 0.1901, 0.1636, 0.1901, 0.1636, 0.2923, 0.1297, 0.2923, 0.1496, 0.2018, 0.1795, 0.3453, 0.3785, 0.3797, 0.3329, 0.3912, 0.3359, 0.3527, 0.3887, 0.3527, 0.3887, 0.3912, 0.3359, 0.403, 0.3399, 0.3596, 0.3982, 0.3596, 0.3982, 0.403, 0.3399, 0.4149, 0.3437, 0.367, 0.4083, 0.367, 0.4083, 0.4149, 0.3437, 0.4272, 0.3478, 0.3745, 0.4189, 0.1301, 0.08286, 0.2907, 0.03018, 0.2908, 0.04954, 0.1424, 0.09957, 0.1424, 0.09957, 0.2908, 0.04954, 0.2919, 0.0696, 0.1538, 0.115, 0.1538, 0.115, 0.2919, 0.0696, 0.2919, 0.08935, 0.1662, 0.1317, 0.2919, 0.08935, 0.4183, 0.1309, 0.4062, 0.1474, 0.2923, 0.1097, 0.2923, 0.1097, 0.4062, 0.1474, 0.3946, 0.1634, 0.2923, 0.1297, 0.2923, 0.1297, 0.3946, 0.1634, 0.383, 0.1792, 0.2923, 0.1496, 0.3797, 0.3329, 0.3808, 0.2756, 0.3917, 0.2722, 0.3912, 0.3359, 0.3912, 0.3359, 0.3917, 0.2722, 0.4032, 0.268, 0.403, 0.3399, 0.403, 0.3399, 0.4032, 0.268, 0.4151, 0.2641, 0.4149, 0.3437, 0.4149, 0.3437, 0.4151, 0.2641, 0.4274, 0.2602, 0.4272, 0.3478, 0.2907, 0.03018, 0.4525, 0.08066, 0.4404, 0.09752, 0.2908, 0.04954, 0.2908, 0.04954, 0.4404, 0.09752, 0.4296, 0.1143, 0.2919, 0.0696, 0.2919, 0.0696, 0.4296, 0.1143, 0.4183, 0.1309, 0.2919, 0.08935, 0.4183, 0.1309, 0.4957, 0.2378, 0.4769, 0.2439, 0.4062, 0.1474, 0.4062, 0.1474, 0.4769, 0.2439, 0.4579, 0.2502, 0.3946, 0.1634, 0.3946, 0.1634, 0.4579, 0.2502, 0.4392, 0.2563, 0.383, 0.1792, 0.3808, 0.2756, 0.3474, 0.229, 0.3548, 0.2189, 0.3917, 0.2722, 0.3917, 0.2722, 0.3548, 0.2189, 0.3616, 0.2089, 0.4032, 0.268, 0.4032, 0.268, 0.3616, 0.2089, 0.3689, 0.1987, 0.4151, 0.2641, 0.4151, 0.2641, 0.3689, 0.1987, 0.3766, 0.1883, 0.4274, 0.2602, 0.4525, 0.08066, 0.5536, 0.2188, 0.5342, 0.224, 0.4404, 0.09752, 0.4404, 0.09752, 0.5342, 0.224, 0.5155, 0.2313, 0.4296, 0.1143, 0.4296, 0.1143, 0.5155, 0.2313, 0.4957, 0.2378, 0.4183, 0.1309, 0.4957, 0.2378, 0.4965, 0.3697, 0.4772, 0.3638, 0.4769, 0.2439, 0.4769, 0.2439, 0.4772, 0.3638, 0.4583, 0.3577, 0.4579, 0.2502, 0.4579, 0.2502, 0.4583, 0.3577, 0.4395, 0.3517, 0.4392, 0.2563, 0.3474, 0.229, 0.2934, 0.2103, 0.2928, 0.1984, 0.3548, 0.2189, 0.3548, 0.2189, 0.2928, 0.1984, 0.2924, 0.1863, 0.3616, 0.2089, 0.3616, 0.2089, 0.2924, 0.1863, 0.2925, 0.1739, 0.3689, 0.1987, 0.3689, 0.1987, 0.2925, 0.1739, 0.2925, 0.1609, 0.3766, 0.1883, 0.5536, 0.2188, 0.5536, 0.3892, 0.5349, 0.382, 0.5342, 0.224, 0.5342, 0.224, 0.5349, 0.382, 0.5151, 0.3757, 0.5155, 0.2313, 0.5155, 0.2313, 0.5151, 0.3757, 0.4965, 0.3697, 0.4957, 0.2378])
me_torus_004.materials.append(mat_attack_2_test_mat)
me_torus_004.update()
me_torus_005 = bpy.data.meshes.new('Torus.005')
me_torus_005.from_pydata([(1.845, -4.768e-07, 7.868e-08), (1.788, -0.1763, 9.199e-08), (1.638, -0.2853, 1.002e-07), (1.452, -0.2853, 1.002e-07), (1.302, -0.1763, 9.199e-08), (1.245, -4.768e-07, 7.868e-08), (1.302, 0.1763, 6.537e-08), (1.452, 0.2853, 5.714e-08), (1.638, 0.2853, 5.714e-08), (1.788, 0.1763, 6.537e-08), (1.493, -4.768e-07, 1.084), (1.446, -0.1763, 1.051), (1.325, -0.2853, 0.9626), (1.175, -0.2853, 0.8536), (1.054, -0.1763, 0.7655), (1.007, -4.768e-07, 0.7318), (1.054, 0.1763, 0.7655), (1.175, 0.2853, 0.8536), (1.325, 0.2853, 0.9626), (1.446, 0.1763, 1.051), (0.5701, -4.768e-07, 1.755), (0.5524, -0.1763, 1.7), (0.5061, -0.2853, 1.558), (0.4488, -0.2853, 1.381), (0.4024, -0.1763, 1.239), (0.3847, -4.768e-07, 1.184), (0.4024, 0.1763, 1.239), (0.4488, 0.2853, 1.381), (0.5061, 0.2853, 1.558), (0.5524, 0.1763, 1.7), (-0.5701, -4.768e-07, 1.755), (-0.5524, -0.1763, 1.7), (-0.5061, -0.2853, 1.558), (-0.4488, -0.2853, 1.381), (-0.4024, -0.1763, 1.239), (-0.3847, -4.768e-07, 1.184), (-0.4024, 0.1763, 1.239), (-0.4488, 0.2853, 1.381), (-0.5061, 0.2853, 1.558), (-0.5524, 0.1763, 1.7), (-1.493, -4.768e-07, 1.084), (-1.446, -0.1763, 1.051), (-1.325, -0.2853, 0.9626), (-1.175, -0.2853, 0.8536), (-1.054, -0.1763, 0.7655), (-1.007, -4.768e-07, 0.7318), (-1.054, 0.1763, 0.7655), (-1.175, 0.2853, 0.8536), (-1.325, 0.2853, 0.9626), (-1.446, 0.1763, 1.051), (-1.845, -4.768e-07, 2.4e-07), (-1.788, -0.1763, 2.483e-07), (-1.638, -0.2853, 2.434e-07), (-1.452, -0.2853, 2.272e-07), (-1.302, -0.1763, 2.058e-07), (-1.245, -4.768e-07, 1.875e-07), (-1.302, 0.1763, 1.792e-07), (-1.452, 0.2853, 1.841e-07), (-1.638, 0.2853, 2.003e-07), (-1.788, 0.1763, 2.217e-07), (-1.493, -4.768e-07, -1.084), (-1.446, -0.1763, -1.051), (-1.325, -0.2853, -0.9626), (-1.175, -0.2853, -0.8536), (-1.054, -0.1763, -0.7655), (-1.007, -4.768e-07, -0.7318), (-1.054, 0.1763, -0.7655), (-1.175, 0.2853, -0.8536), (-1.325, 0.2853, -0.9626), (-1.446, 0.1763, -1.051), (-0.5701, -4.768e-07, -1.755), (-0.5524, -0.1763, -1.7), (-0.5061, -0.2853, -1.558), (-0.4488, -0.2853, -1.381), (-0.4024, -0.1763, -1.239), (-0.3847, -4.768e-07, -1.184), (-0.4024, 0.1763, -1.239), (-0.4488, 0.2853, -1.381), (-0.5061, 0.2853, -1.558), (-0.5524, 0.1763, -1.7), (0.5701, -4.768e-07, -1.755), (0.5524, -0.1763, -1.7), (0.5061, -0.2853, -1.558), (0.4488, -0.2853, -1.381), (0.4024, -0.1763, -1.239), (0.3847, -4.768e-07, -1.184), (0.4024, 0.1763, -1.239), (0.4488, 0.2853, -1.381), (0.5061, 0.2853, -1.558), (0.5524, 0.1763, -1.7), (1.493, -4.768e-07, -1.084), (1.446, -0.1763, -1.051), (1.325, -0.2853, -0.9626), (1.175, -0.2853, -0.8536), (1.054, -0.1763, -0.7655), (1.007, -4.768e-07, -0.7318), (1.054, 0.1763, -0.7655), (1.175, 0.2853, -0.8536), (1.325, 0.2853, -0.9626), (1.446, 0.1763, -1.051)], [], [(0, 10, 11, 1), (1, 11, 12, 2), (2, 12, 13, 3), (3, 13, 14, 4), (4, 14, 15, 5), (5, 15, 16, 6), (6, 16, 17, 7), (7, 17, 18, 8), (8, 18, 19, 9), (9, 19, 10, 0), (10, 20, 21, 11), (11, 21, 22, 12), (12, 22, 23, 13), (13, 23, 24, 14), (14, 24, 25, 15), (15, 25, 26, 16), (16, 26, 27, 17), (17, 27, 28, 18), (18, 28, 29, 19), (19, 29, 20, 10), (20, 30, 31, 21), (21, 31, 32, 22), (22, 32, 33, 23), (23, 33, 34, 24), (24, 34, 35, 25), (25, 35, 36, 26), (26, 36, 37, 27), (27, 37, 38, 28), (28, 38, 39, 29), (29, 39, 30, 20), (30, 40, 41, 31), (31, 41, 42, 32), (32, 42, 43, 33), (33, 43, 44, 34), (34, 44, 45, 35), (35, 45, 46, 36), (36, 46, 47, 37), (37, 47, 48, 38), (38, 48, 49, 39), (39, 49, 40, 30), (40, 50, 51, 41), (41, 51, 52, 42), (42, 52, 53, 43), (43, 53, 54, 44), (44, 54, 55, 45), (45, 55, 56, 46), (46, 56, 57, 47), (47, 57, 58, 48), (48, 58, 59, 49), (49, 59, 50, 40), (50, 60, 61, 51), (51, 61, 62, 52), (52, 62, 63, 53), (53, 63, 64, 54), (54, 64, 65, 55), (55, 65, 66, 56), (56, 66, 67, 57), (57, 67, 68, 58), (58, 68, 69, 59), (59, 69, 60, 50), (60, 70, 71, 61), (61, 71, 72, 62), (62, 72, 73, 63), (63, 73, 74, 64), (64, 74, 75, 65), (65, 75, 76, 66), (66, 76, 77, 67), (67, 77, 78, 68), (68, 78, 79, 69), (69, 79, 70, 60), (70, 80, 81, 71), (71, 81, 82, 72), (72, 82, 83, 73), (73, 83, 84, 74), (74, 84, 85, 75), (75, 85, 86, 76), (76, 86, 87, 77), (77, 87, 88, 78), (78, 88, 89, 79), (79, 89, 80, 70), (80, 90, 91, 81), (81, 91, 92, 82), (82, 92, 93, 83), (83, 93, 94, 84), (84, 94, 95, 85), (85, 95, 96, 86), (86, 96, 97, 87), (87, 97, 98, 88), (88, 98, 99, 89), (89, 99, 90, 80), (90, 0, 1, 91), (91, 1, 2, 92), (92, 2, 3, 93), (93, 3, 4, 94), (94, 4, 5, 95), (95, 5, 6, 96), (96, 6, 7, 97), (97, 7, 8, 98), (98, 8, 9, 99), (99, 9, 0, 90)])
_uv = me_torus_005.uv_layers.new(name='UVMap')
_uv.uv.foreach_set('vector', [0.4902, 0.3669, 0.4152, 0.4708, 0.4034, 0.4553, 0.4715, 0.3612, 0.4715, 0.3612, 0.4034, 0.4553, 0.3919, 0.4399, 0.4532, 0.3553, 0.4532, 0.3553, 0.3919, 0.4399, 0.3806, 0.4246, 0.4349, 0.3494, 0.2936, 0.2103, 0.2385, 0.2272, 0.2319, 0.2179, 0.2929, 0.1984, 0.2929, 0.1984, 0.2319, 0.2179, 0.2244, 0.2083, 0.2925, 0.1862, 0.2925, 0.1862, 0.2244, 0.2083, 0.217, 0.198, 0.2926, 0.1738, 0.2926, 0.1738, 0.217, 0.198, 0.2094, 0.1875, 0.2927, 0.1608, 0.5457, 0.3859, 0.4485, 0.5194, 0.4379, 0.503, 0.5275, 0.3788, 0.5275, 0.3788, 0.4379, 0.503, 0.4272, 0.4869, 0.5084, 0.3727, 0.5084, 0.3727, 0.4272, 0.4869, 0.4152, 0.4708, 0.4902, 0.3669, 0.4152, 0.4708, 0.2932, 0.5124, 0.2928, 0.4926, 0.4034, 0.4553, 0.4034, 0.4553, 0.2928, 0.4926, 0.2926, 0.4731, 0.3919, 0.4399, 0.3919, 0.4399, 0.2926, 0.4731, 0.2926, 0.4538, 0.3806, 0.4246, 0.2385, 0.2272, 0.2046, 0.2733, 0.1927, 0.2694, 0.2319, 0.2179, 0.2319, 0.2179, 0.1927, 0.2694, 0.1811, 0.2661, 0.2244, 0.2083, 0.2244, 0.2083, 0.1811, 0.2661, 0.1691, 0.2623, 0.217, 0.198, 0.217, 0.198, 0.1691, 0.2623, 0.1568, 0.2582, 0.2094, 0.1875, 0.4485, 0.5194, 0.2935, 0.5692, 0.2934, 0.5504, 0.4379, 0.503, 0.4379, 0.503, 0.2934, 0.5504, 0.2933, 0.5316, 0.4272, 0.4869, 0.4272, 0.4869, 0.2933, 0.5316, 0.2932, 0.5124, 0.4152, 0.4708, 0.2932, 0.5124, 0.1705, 0.472, 0.1818, 0.456, 0.2928, 0.4926, 0.2928, 0.4926, 0.1818, 0.456, 0.1932, 0.4405, 0.2926, 0.4731, 0.2926, 0.4731, 0.1932, 0.4405, 0.2045, 0.425, 0.2926, 0.4538, 0.2046, 0.2733, 0.2035, 0.3306, 0.1924, 0.3349, 0.1927, 0.2694, 0.1927, 0.2694, 0.1924, 0.3349, 0.181, 0.3391, 0.1811, 0.2661, 0.1811, 0.2661, 0.181, 0.3391, 0.1691, 0.3429, 0.1691, 0.2623, 0.1691, 0.2623, 0.1691, 0.3429, 0.1568, 0.3469, 0.1568, 0.2582, 0.2935, 0.5692, 0.1384, 0.5209, 0.1488, 0.5044, 0.2934, 0.5504, 0.2934, 0.5504, 0.1488, 0.5044, 0.1594, 0.4882, 0.2933, 0.5316, 0.2933, 0.5316, 0.1594, 0.4882, 0.1705, 0.472, 0.2932, 0.5124, 0.1705, 0.472, 0.09487, 0.368, 0.1137, 0.3619, 0.1818, 0.456, 0.1818, 0.456, 0.1137, 0.3619, 0.132, 0.3558, 0.1932, 0.4405, 0.1932, 0.4405, 0.132, 0.3558, 0.1501, 0.35, 0.2045, 0.425, 0.2035, 0.3306, 0.2365, 0.3775, 0.2301, 0.3875, 0.1924, 0.3349, 0.1924, 0.3349, 0.2301, 0.3875, 0.2233, 0.3976, 0.181, 0.3391, 0.181, 0.3391, 0.2233, 0.3976, 0.2158, 0.4078, 0.1691, 0.3429, 0.1691, 0.3429, 0.2158, 0.4078, 0.2081, 0.4182, 0.1568, 0.3469, 0.1384, 0.5209, 0.03937, 0.3882, 0.05847, 0.3818, 0.1488, 0.5044, 0.1488, 0.5044, 0.05847, 0.3818, 0.07647, 0.3747, 0.1594, 0.4882, 0.1594, 0.4882, 0.07647, 0.3747, 0.09487, 0.368, 0.1705, 0.472, 0.09487, 0.368, 0.09464, 0.2397, 0.113, 0.2456, 0.1137, 0.3619, 0.1137, 0.3619, 0.113, 0.2456, 0.1315, 0.2514, 0.132, 0.3558, 0.132, 0.3558, 0.1315, 0.2514, 0.1497, 0.2573, 0.1501, 0.35, 0.2365, 0.3775, 0.2909, 0.3964, 0.2908, 0.4077, 0.2301, 0.3875, 0.2301, 0.3875, 0.2908, 0.4077, 0.2912, 0.4199, 0.2233, 0.3976, 0.2233, 0.3976, 0.2912, 0.4199, 0.2912, 0.4325, 0.2158, 0.4078, 0.2158, 0.4078, 0.2912, 0.4325, 0.2911, 0.4454, 0.2081, 0.4182, 0.03937, 0.3882, 0.03861, 0.2226, 0.05652, 0.2283, 0.05847, 0.3818, 0.05847, 0.3818, 0.05652, 0.2283, 0.07575, 0.2344, 0.07647, 0.3747, 0.07647, 0.3747, 0.07575, 0.2344, 0.09464, 0.2397, 0.09487, 0.368, 0.09464, 0.2397, 0.1696, 0.1359, 0.1814, 0.1514, 0.113, 0.2456, 0.113, 0.2456, 0.1814, 0.1514, 0.1928, 0.1668, 0.1315, 0.2514, 0.1315, 0.2514, 0.1928, 0.1668, 0.2041, 0.1822, 0.1497, 0.2573, 0.2909, 0.3964, 0.3456, 0.3787, 0.353, 0.389, 0.2908, 0.4077, 0.2908, 0.4077, 0.353, 0.389, 0.3599, 0.3985, 0.2912, 0.4199, 0.2912, 0.4199, 0.3599, 0.3985, 0.3673, 0.4087, 0.2912, 0.4325, 0.2912, 0.4325, 0.3673, 0.4087, 0.3748, 0.4193, 0.2911, 0.4454, 0.03861, 0.2226, 0.1346, 0.08843, 0.1465, 0.1047, 0.05652, 0.2283, 0.05652, 0.2283, 0.1465, 0.1047, 0.1576, 0.1197, 0.07575, 0.2344, 0.07575, 0.2344, 0.1576, 0.1197, 0.1696, 0.1359, 0.09464, 0.2397, 0.1696, 0.1359, 0.2916, 0.09473, 0.292, 0.1145, 0.1814, 0.1514, 0.1814, 0.1514, 0.292, 0.1145, 0.292, 0.1339, 0.1928, 0.1668, 0.1928, 0.1668, 0.292, 0.1339, 0.292, 0.1532, 0.2041, 0.1822, 0.3456, 0.3787, 0.38, 0.3331, 0.3915, 0.3361, 0.353, 0.389, 0.353, 0.389, 0.3915, 0.3361, 0.4033, 0.3401, 0.3599, 0.3985, 0.3599, 0.3985, 0.4033, 0.3401, 0.4153, 0.3439, 0.3673, 0.4087, 0.3673, 0.4087, 0.4153, 0.3439, 0.4276, 0.348, 0.3748, 0.4193, 0.1346, 0.08843, 0.2904, 0.03728, 0.2906, 0.05608, 0.1465, 0.1047, 0.1465, 0.1047, 0.2906, 0.05608, 0.2916, 0.07556, 0.1576, 0.1197, 0.1576, 0.1197, 0.2916, 0.07556, 0.2916, 0.09473, 0.1696, 0.1359, 0.2916, 0.09473, 0.4143, 0.1351, 0.4026, 0.1511, 0.292, 0.1145, 0.292, 0.1145, 0.4026, 0.1511, 0.3913, 0.1666, 0.292, 0.1339, 0.292, 0.1339, 0.3913, 0.1666, 0.3801, 0.182, 0.292, 0.1532, 0.38, 0.3331, 0.3811, 0.2757, 0.392, 0.2723, 0.3915, 0.3361, 0.3915, 0.3361, 0.392, 0.2723, 0.4035, 0.2681, 0.4033, 0.3401, 0.4033, 0.3401, 0.4035, 0.2681, 0.4154, 0.2642, 0.4153, 0.3439, 0.4153, 0.3439, 0.4154, 0.2642, 0.4278, 0.2603, 0.4276, 0.348, 0.2904, 0.03728, 0.4476, 0.0863, 0.4358, 0.1027, 0.2906, 0.05608, 0.2906, 0.05608, 0.4358, 0.1027, 0.4253, 0.1189, 0.2916, 0.07556, 0.2916, 0.07556, 0.4253, 0.1189, 0.4143, 0.1351, 0.2916, 0.09473, 0.4143, 0.1351, 0.4895, 0.2388, 0.4713, 0.2448, 0.4026, 0.1511, 0.4026, 0.1511, 0.4713, 0.2448, 0.4528, 0.2509, 0.3913, 0.1666, 0.3913, 0.1666, 0.4528, 0.2509, 0.4347, 0.2569, 0.3801, 0.182, 0.3811, 0.2757, 0.3476, 0.229, 0.3551, 0.2189, 0.392, 0.2723, 0.392, 0.2723, 0.3551, 0.2189, 0.3618, 0.2089, 0.4035, 0.2681, 0.4035, 0.2681, 0.3618, 0.2089, 0.3692, 0.1987, 0.4154, 0.2642, 0.4154, 0.2642, 0.3692, 0.1987, 0.3769, 0.1883, 0.4278, 0.2603, 0.4476, 0.0863, 0.5457, 0.2205, 0.5269, 0.2255, 0.4358, 0.1027, 0.4358, 0.1027, 0.5269, 0.2255, 0.5087, 0.2325, 0.4253, 0.1189, 0.4253, 0.1189, 0.5087, 0.2325, 0.4895, 0.2388, 0.4143, 0.1351, 0.4895, 0.2388, 0.4902, 0.3669, 0.4715, 0.3612, 0.4713, 0.2448, 0.4713, 0.2448, 0.4715, 0.3612, 0.4532, 0.3553, 0.4528, 0.2509, 0.4528, 0.2509, 0.4532, 0.3553, 0.4349, 0.3494, 0.4347, 0.2569, 0.3476, 0.229, 0.2936, 0.2103, 0.2929, 0.1984, 0.3551, 0.2189, 0.3551, 0.2189, 0.2929, 0.1984, 0.2925, 0.1862, 0.3618, 0.2089, 0.3618, 0.2089, 0.2925, 0.1862, 0.2926, 0.1738, 0.3692, 0.1987, 0.3692, 0.1987, 0.2926, 0.1738, 0.2927, 0.1608, 0.3769, 0.1883, 0.5457, 0.2205, 0.5457, 0.3859, 0.5275, 0.3788, 0.5269, 0.2255, 0.5269, 0.2255, 0.5275, 0.3788, 0.5084, 0.3727, 0.5087, 0.2325, 0.5087, 0.2325, 0.5084, 0.3727, 0.4902, 0.3669, 0.4895, 0.2388])
me_torus_005.materials.append(mat_attack_2_test_mat)
me_torus_005.update()
me_cylinder = bpy.data.meshes.new('Cylinder')
me_cylinder.from_pydata([(-0.2066, 2.7, 0.4989), (-0.2066, -2.7, 0.4989), (0.2066, 2.7, 0.4989), (0.2066, -2.7, 0.4989), (0.4989, 2.7, 0.2066), (0.4989, -2.7, 0.2066), (0.4989, 2.7, -0.2066), (0.4989, -2.7, -0.2066), (0.2066, 2.7, -0.4989), (0.2066, -2.7, -0.4989), (-0.2066, 2.7, -0.4989), (-0.2066, -2.7, -0.4989), (-0.4989, 2.7, -0.2066), (-0.4989, -2.7, -0.2066), (-0.4989, 2.7, 0.2066), (-0.4989, -2.7, 0.2066)], [], [(0, 1, 3, 2), (2, 3, 5, 4), (4, 5, 7, 6), (6, 7, 9, 8), (8, 9, 11, 10), (10, 11, 13, 12), (3, 1, 15, 13, 11, 9, 7, 5), (12, 13, 15, 14), (14, 15, 1, 0), (0, 2, 4, 6, 8, 10, 12, 14)])
_uv = me_cylinder.uv_layers.new(name='UVMap')
_uv.uv.foreach_set('vector', [0.49, 0.755, 0.49, 0.995, 0.43, 0.995, 0.43, 0.755, 0.43, 0.755, 0.43, 0.995, 0.37, 0.995, 0.37, 0.755, 0.37, 0.755, 0.37, 0.995, 0.31, 0.995, 0.31, 0.755, 0.31, 0.755, 0.31, 0.995, 0.25, 0.995, 0.25, 0.755, 0.25, 0.755, 0.25, 0.995, 0.19, 0.995, 0.19, 0.755, 0.19, 0.755, 0.19, 0.995, 0.13, 0.995, 0.13, 0.755, 0.2243, 0.7262, 0.17, 0.7487, 0.1157, 0.7262, 0.0932, 0.6719, 0.1157, 0.6176, 0.17, 0.5951, 0.2243, 0.6176, 0.2468, 0.6719, 0.13, 0.755, 0.13, 0.995, 0.07, 0.995, 0.07, 0.755, 0.07, 0.755, 0.07, 0.995, 0.01, 0.995, 0.01, 0.755, 0.33, 0.7487, 0.3843, 0.7262, 0.4068, 0.6719, 0.3843, 0.6176, 0.33, 0.5951, 0.2757, 0.6176, 0.2532, 0.6719, 0.2757, 0.7262])
me_cylinder.materials.append(mat_attack_2_test_mat)
me_cylinder.update()
me_cylinder_001 = bpy.data.meshes.new('Cylinder.001')
me_cylinder_001.from_pydata([(-0.2066, 2.7, 0.4989), (-0.2066, -2.7, 0.4989), (0.2066, 2.7, 0.4989), (0.2066, -2.7, 0.4989), (0.4989, 2.7, 0.2066), (0.4989, -2.7, 0.2066), (0.4989, 2.7, -0.2066), (0.4989, -2.7, -0.2066), (0.2066, 2.7, -0.4989), (0.2066, -2.7, -0.4989), (-0.2066, 2.7, -0.4989), (-0.2066, -2.7, -0.4989), (-0.4989, 2.7, -0.2066), (-0.4989, -2.7, -0.2066), (-0.4989, 2.7, 0.2066), (-0.4989, -2.7, 0.2066)], [], [(0, 1, 3, 2), (2, 3, 5, 4), (4, 5, 7, 6), (6, 7, 9, 8), (8, 9, 11, 10), (10, 11, 13, 12), (3, 1, 15, 13, 11, 9, 7, 5), (12, 13, 15, 14), (14, 15, 1, 0), (0, 2, 4, 6, 8, 10, 12, 14)])
_uv = me_cylinder_001.uv_layers.new(name='UVMap')
_uv.uv.foreach_set('vector', [0.49, 0.755, 0.49, 0.995, 0.43, 0.995, 0.43, 0.755, 0.43, 0.755, 0.43, 0.995, 0.37, 0.995, 0.37, 0.755, 0.37, 0.755, 0.37, 0.995, 0.31, 0.995, 0.31, 0.755, 0.31, 0.755, 0.31, 0.995, 0.25, 0.995, 0.25, 0.755, 0.25, 0.755, 0.25, 0.995, 0.19, 0.995, 0.19, 0.755, 0.19, 0.755, 0.19, 0.995, 0.13, 0.995, 0.13, 0.755, 0.2243, 0.7262, 0.17, 0.7487, 0.1157, 0.7262, 0.0932, 0.6719, 0.1157, 0.6176, 0.17, 0.5951, 0.2243, 0.6176, 0.2468, 0.6719, 0.13, 0.755, 0.13, 0.995, 0.07, 0.995, 0.07, 0.755, 0.07, 0.755, 0.07, 0.995, 0.01, 0.995, 0.01, 0.755, 0.33, 0.7487, 0.3843, 0.7262, 0.4068, 0.6719, 0.3843, 0.6176, 0.33, 0.5951, 0.2757, 0.6176, 0.2532, 0.6719, 0.2757, 0.7262])
me_cylinder_001.materials.append(mat_attack_2_test_mat)
me_cylinder_001.update()
me_cylinder_002 = bpy.data.meshes.new('Cylinder.002')
me_cylinder_002.from_pydata([(-0.2066, 2.7, 0.4989), (-0.2066, -2.7, 0.4989), (0.2066, 2.7, 0.4989), (0.2066, -2.7, 0.4989), (0.4989, 2.7, 0.2066), (0.4989, -2.7, 0.2066), (0.4989, 2.7, -0.2066), (0.4989, -2.7, -0.2066), (0.2066, 2.7, -0.4989), (0.2066, -2.7, -0.4989), (-0.2066, 2.7, -0.4989), (-0.2066, -2.7, -0.4989), (-0.4989, 2.7, -0.2066), (-0.4989, -2.7, -0.2066), (-0.4989, 2.7, 0.2066), (-0.4989, -2.7, 0.2066)], [], [(0, 1, 3, 2), (2, 3, 5, 4), (4, 5, 7, 6), (6, 7, 9, 8), (8, 9, 11, 10), (10, 11, 13, 12), (3, 1, 15, 13, 11, 9, 7, 5), (12, 13, 15, 14), (14, 15, 1, 0), (0, 2, 4, 6, 8, 10, 12, 14)])
_uv = me_cylinder_002.uv_layers.new(name='UVMap')
_uv.uv.foreach_set('vector', [0.49, 0.755, 0.49, 0.995, 0.43, 0.995, 0.43, 0.755, 0.43, 0.755, 0.43, 0.995, 0.37, 0.995, 0.37, 0.755, 0.37, 0.755, 0.37, 0.995, 0.31, 0.995, 0.31, 0.755, 0.31, 0.755, 0.31, 0.995, 0.25, 0.995, 0.25, 0.755, 0.25, 0.755, 0.25, 0.995, 0.19, 0.995, 0.19, 0.755, 0.19, 0.755, 0.19, 0.995, 0.13, 0.995, 0.13, 0.755, 0.2243, 0.7262, 0.17, 0.7487, 0.1157, 0.7262, 0.0932, 0.6719, 0.1157, 0.6176, 0.17, 0.5951, 0.2243, 0.6176, 0.2468, 0.6719, 0.13, 0.755, 0.13, 0.995, 0.07, 0.995, 0.07, 0.755, 0.07, 0.755, 0.07, 0.995, 0.01, 0.995, 0.01, 0.755, 0.33, 0.7487, 0.3843, 0.7262, 0.4068, 0.6719, 0.3843, 0.6176, 0.33, 0.5951, 0.2757, 0.6176, 0.2532, 0.6719, 0.2757, 0.7262])
me_cylinder_002.materials.append(mat_attack_2_test_mat)
me_cylinder_002.update()
me_cylinder_003 = bpy.data.meshes.new('Cylinder.003')
me_cylinder_003.from_pydata([(-0.2066, 2.7, 0.4989), (-0.2066, -2.7, 0.4989), (0.2066, 2.7, 0.4989), (0.2066, -2.7, 0.4989), (0.4989, 2.7, 0.2066), (0.4989, -2.7, 0.2066), (0.4989, 2.7, -0.2066), (0.4989, -2.7, -0.2066), (0.2066, 2.7, -0.4989), (0.2066, -2.7, -0.4989), (-0.2066, 2.7, -0.4989), (-0.2066, -2.7, -0.4989), (-0.4989, 2.7, -0.2066), (-0.4989, -2.7, -0.2066), (-0.4989, 2.7, 0.2066), (-0.4989, -2.7, 0.2066)], [], [(0, 1, 3, 2), (2, 3, 5, 4), (4, 5, 7, 6), (6, 7, 9, 8), (8, 9, 11, 10), (10, 11, 13, 12), (3, 1, 15, 13, 11, 9, 7, 5), (12, 13, 15, 14), (14, 15, 1, 0), (0, 2, 4, 6, 8, 10, 12, 14)])
_uv = me_cylinder_003.uv_layers.new(name='UVMap')
_uv.uv.foreach_set('vector', [0.49, 0.755, 0.49, 0.995, 0.43, 0.995, 0.43, 0.755, 0.43, 0.755, 0.43, 0.995, 0.37, 0.995, 0.37, 0.755, 0.37, 0.755, 0.37, 0.995, 0.31, 0.995, 0.31, 0.755, 0.31, 0.755, 0.31, 0.995, 0.25, 0.995, 0.25, 0.755, 0.25, 0.755, 0.25, 0.995, 0.19, 0.995, 0.19, 0.755, 0.19, 0.755, 0.19, 0.995, 0.13, 0.995, 0.13, 0.755, 0.2243, 0.7262, 0.17, 0.7487, 0.1157, 0.7262, 0.0932, 0.6719, 0.1157, 0.6176, 0.17, 0.5951, 0.2243, 0.6176, 0.2468, 0.6719, 0.13, 0.755, 0.13, 0.995, 0.07, 0.995, 0.07, 0.755, 0.07, 0.755, 0.07, 0.995, 0.01, 0.995, 0.01, 0.755, 0.33, 0.7487, 0.3843, 0.7262, 0.4068, 0.6719, 0.3843, 0.6176, 0.33, 0.5951, 0.2757, 0.6176, 0.2532, 0.6719, 0.2757, 0.7262])
me_cylinder_003.materials.append(mat_attack_2_test_mat)
me_cylinder_003.update()
me_icosphere_001 = bpy.data.meshes.new('Icosphere.001')
me_icosphere_001.from_pydata([(1.014, 0.9166, 1.096), (1.014, -1.168, 1.774), (1.014, -1.168, -1.774), (1.014, 0.9166, -1.096), (-1.015, -0.01584, 1.774), (-1.015, -0.01584, -1.774), (-1.015, 1.273, 1.426e-07), (1.014, -0.04403, 1.687), (1.014, 1.181, -3.625e-08), (1.014, -0.04403, -1.687), (-0.0003812, 1.391, 0.6443), (-0.0003812, 1.391, -0.6443), (-0.000381, -0.5921, 2.085), (-0.0003811, 0.6334, 1.687), (-0.0003809, -1.818, 1.687), (-0.0003809, -1.818, -1.687), (-0.0003811, 0.6334, -1.687), (-0.000381, -0.5921, -2.085), (-1.015, 0.8427, 1.042), (-1.015, -1.14, 1.687), (-1.015, -1.14, -1.687), (-1.015, 0.8427, -1.042), (0.9824, 0.8262, 1.03), (0.9883, -1.155, 1.665), (0.9883, -1.155, -1.665), (0.9824, 0.8262, -1.03), (-0.9832, -0.05036, 1.667), (-0.9832, -0.05036, -1.667), (-0.9832, 1.161, 2.022e-07), (0.9811, -0.07717, 1.585), (0.9811, 1.074, -3.625e-08), (0.9811, -0.07717, -1.585), (-0.0003813, 1.279, 0.6081), (-0.0003813, 1.279, -0.6081), (-0.0003811, -0.5921, 1.968), (-0.0003812, 0.5646, 1.592), (0.004557, -1.783, 1.581), (0.004557, -1.783, -1.581), (-0.0003811, 0.5646, -1.592), (-0.0003811, -0.5921, -1.968), (-0.9819, 0.756, 0.9794), (-0.985, -1.119, 1.582), (-0.985, -1.119, -1.582), (-0.9819, 0.756, -0.9794)], [], [(0, 8, 10), (1, 7, 12), (3, 9, 16), (0, 10, 13), (1, 12, 14), (2, 15, 17), (3, 16, 11), (11, 21, 6), (11, 16, 21), (16, 5, 21), (17, 20, 5), (17, 15, 20), (14, 12, 19), (12, 4, 19), (13, 18, 4), (13, 10, 18), (10, 6, 18), (16, 17, 5), (16, 9, 17), (9, 2, 17), (12, 13, 4), (12, 7, 13), (7, 0, 13), (10, 11, 6), (10, 8, 11), (8, 3, 11), (22, 32, 30), (23, 34, 29), (25, 38, 31), (22, 35, 32), (23, 36, 34), (24, 39, 37), (25, 33, 38), (33, 28, 43), (33, 43, 38), (38, 43, 27), (39, 27, 42), (39, 42, 37), (36, 41, 34), (34, 41, 26), (35, 26, 40), (35, 40, 32), (32, 40, 28), (38, 27, 39), (38, 39, 31), (31, 39, 24), (34, 26, 35), (34, 35, 29), (29, 35, 22), (32, 28, 33), (32, 33, 30), (30, 33, 25), (7, 1, 23, 29), (8, 0, 22, 30), (9, 3, 25, 31), (15, 2, 24, 37), (4, 18, 40, 26), (5, 20, 42, 27), (6, 21, 43, 28), (0, 7, 29, 22), (3, 8, 30, 25), (2, 9, 31, 24), (1, 14, 36, 23), (18, 6, 28, 40), (19, 4, 26, 41), (21, 5, 27, 43), (20, 15, 37, 42), (14, 19, 41, 36)])
_uv = me_icosphere_001.uv_layers.new(name='UVMap')
_uv.uv.foreach_set('vector', [0.6943, 0.2197, 0.6952, 0.2961, 0.6342, 0.2579, 0.6945, 0.06874, 0.695, 0.1436, 0.6343, 0.1044, 0.6943, 0.3725, 0.695, 0.4486, 0.6343, 0.4109, 0.6943, 0.2197, 0.6342, 0.2579, 0.6343, 0.1814, 0.6945, 0.06874, 0.6343, 0.1044, 0.6344, 0.02447, 0.6945, 0.5235, 0.6344, 0.5678, 0.6341, 0.4876, 0.6943, 0.3725, 0.6343, 0.4109, 0.6342, 0.3344, 0.6342, 0.3344, 0.5733, 0.3726, 0.5741, 0.2961, 0.6342, 0.3344, 0.6343, 0.4109, 0.5733, 0.3726, 0.6343, 0.4109, 0.5743, 0.4487, 0.5733, 0.3726, 0.6341, 0.4876, 0.5734, 0.5236, 0.5743, 0.4487, 0.6341, 0.4876, 0.6344, 0.5678, 0.5734, 0.5236, 0.6344, 0.02447, 0.6343, 0.1044, 0.5734, 0.06863, 0.6343, 0.1044, 0.5743, 0.1435, 0.5734, 0.06863, 0.6343, 0.1814, 0.5733, 0.2197, 0.5743, 0.1435, 0.6343, 0.1814, 0.6342, 0.2579, 0.5733, 0.2197, 0.6342, 0.2579, 0.5741, 0.2961, 0.5733, 0.2197, 0.6343, 0.4109, 0.6341, 0.4876, 0.5743, 0.4487, 0.6343, 0.4109, 0.695, 0.4486, 0.6341, 0.4876, 0.695, 0.4486, 0.6945, 0.5235, 0.6341, 0.4876, 0.6343, 0.1044, 0.6343, 0.1814, 0.5743, 0.1435, 0.6343, 0.1044, 0.695, 0.1436, 0.6343, 0.1814, 0.695, 0.1436, 0.6943, 0.2197, 0.6343, 0.1814, 0.6342, 0.2579, 0.6342, 0.3344, 0.5741, 0.2961, 0.6342, 0.2579, 0.6952, 0.2961, 0.6342, 0.3344, 0.6952, 0.2961, 0.6943, 0.3725, 0.6342, 0.3344, 0.6944, 0.3727, 0.6341, 0.3347, 0.6952, 0.2966, 0.6945, 0.5235, 0.6341, 0.4876, 0.695, 0.4485, 0.6944, 0.2205, 0.6341, 0.1823, 0.695, 0.1447, 0.6944, 0.3727, 0.6341, 0.4109, 0.6341, 0.3347, 0.6945, 0.5235, 0.6344, 0.5677, 0.6341, 0.4876, 0.6948, 0.06878, 0.6341, 0.1055, 0.6344, 0.02346, 0.6944, 0.2205, 0.6341, 0.2585, 0.6341, 0.1823, 0.6341, 0.2585, 0.5737, 0.2966, 0.573, 0.2205, 0.6341, 0.2585, 0.573, 0.2205, 0.6341, 0.1823, 0.6341, 0.1823, 0.573, 0.2205, 0.5739, 0.1447, 0.6341, 0.1055, 0.5739, 0.1447, 0.5728, 0.06934, 0.6341, 0.1055, 0.5728, 0.06934, 0.6344, 0.02346, 0.6344, 0.5677, 0.5734, 0.5236, 0.6341, 0.4876, 0.6341, 0.4876, 0.5734, 0.5236, 0.5743, 0.4488, 0.6341, 0.4109, 0.5743, 0.4488, 0.573, 0.3727, 0.6341, 0.4109, 0.573, 0.3727, 0.6341, 0.3347, 0.6341, 0.3347, 0.573, 0.3727, 0.5737, 0.2966, 0.6341, 0.1823, 0.5739, 0.1447, 0.6341, 0.1055, 0.6341, 0.1823, 0.6341, 0.1055, 0.695, 0.1447, 0.695, 0.1447, 0.6341, 0.1055, 0.6948, 0.06878, 0.6341, 0.4876, 0.5743, 0.4488, 0.6341, 0.4109, 0.6341, 0.4876, 0.6341, 0.4109, 0.695, 0.4485, 0.695, 0.4485, 0.6341, 0.4109, 0.6944, 0.3727, 0.6341, 0.3347, 0.5737, 0.2966, 0.6341, 0.2585, 0.6341, 0.3347, 0.6341, 0.2585, 0.6952, 0.2966, 0.6952, 0.2966, 0.6341, 0.2585, 0.6944, 0.2205, 0.6242, 0.08825, 0.6242, 0.05396, 0.6447, 0.0552, 0.6447, 0.08901, 0.6242, 0.1571, 0.6242, 0.1224, 0.6447, 0.1226, 0.6447, 0.1571, 0.6242, 0.2261, 0.6242, 0.1917, 0.6447, 0.1916, 0.6447, 0.2256, 0.6242, 0.299, 0.6242, 0.2611, 0.6447, 0.2608, 0.6447, 0.2989, 0.6242, 0.5106, 0.6242, 0.4757, 0.6447, 0.4756, 0.6447, 0.5101, 0.6242, 0.372, 0.6242, 0.3377, 0.6447, 0.338, 0.6447, 0.3722, 0.6242, 0.4412, 0.6242, 0.4067, 0.6447, 0.4067, 0.6447, 0.4412, 0.6242, 0.1224, 0.6242, 0.08825, 0.6447, 0.08901, 0.6447, 0.1226, 0.6242, 0.1917, 0.6242, 0.1571, 0.6447, 0.1571, 0.6447, 0.1916, 0.6242, 0.2611, 0.6242, 0.2261, 0.6447, 0.2256, 0.6447, 0.2608, 0.6242, 0.05396, 0.6242, 0.01965, 0.6447, 0.02168, 0.6447, 0.0552, 0.6242, 0.4757, 0.6242, 0.4412, 0.6447, 0.4412, 0.6447, 0.4756, 0.6242, 0.5438, 0.6242, 0.5106, 0.6447, 0.5101, 0.6447, 0.5425, 0.6242, 0.4067, 0.6242, 0.372, 0.6447, 0.3722, 0.6447, 0.4067, 0.6242, 0.3377, 0.6242, 0.299, 0.6447, 0.2989, 0.6447, 0.338, 0.6242, 0.5791, 0.6242, 0.5438, 0.6447, 0.5425, 0.6447, 0.5771])
me_icosphere_001.materials.append(mat_attack_2_test_mat)
me_icosphere_001.update()

# ---- objects
ob_fuselage = bpy.data.objects.new('Fuselage', me_cube_001)
ob_turret_pit = bpy.data.objects.new('Turret_Pit', me_icosphere_002)
ob_rutter_engine_r_f = bpy.data.objects.new('Rutter_Engine_R_F', me_torus_001)
ob_rutter_engine_l_f = bpy.data.objects.new('Rutter_Engine_L_F', me_torus_003)
ob_rutter_engine_r_b = bpy.data.objects.new('Rutter_Engine_R_B', me_torus_004)
ob_rutter_engine_l_b = bpy.data.objects.new('Rutter_Engine_L_B', me_torus_005)
ob_gun_1 = bpy.data.objects.new('Gun_1', me_cylinder)
ob_gun_2 = bpy.data.objects.new('Gun_2', me_cylinder_001)
ob_gun_3 = bpy.data.objects.new('Gun_3', me_cylinder_002)
ob_gun_4 = bpy.data.objects.new('Gun_4', me_cylinder_003)
ob_turret_rotator = bpy.data.objects.new('Turret_Rotator', me_icosphere_001)

# ---- transforms, parenting, visibility, modifiers, constraints
ob_fuselage.location = (0.0, 0.0, 0.0)
ob_turret_pit.parent = ob_turret_rotator
ob_turret_pit.matrix_parent_inverse = Matrix(((1.0, -0.0, -0.0, -0.0003808), (-0.0, 1.0, 0.0, 11.35), (-0.0, -0.0, 1.0, -4.335e-08), (-0.0, 0.0, -0.0, 1.0)))
ob_turret_pit.location = (-1.944e-07, -11.94, 3.629e-07)
ob_rutter_engine_r_f.parent = ob_fuselage
ob_rutter_engine_r_f.location = (8.6, 2.506, -1.884e-07)
ob_rutter_engine_l_f.parent = ob_fuselage
ob_rutter_engine_l_f.location = (-8.6, 2.506, -1.884e-07)
ob_rutter_engine_r_b.parent = ob_fuselage
ob_rutter_engine_r_b.location = (4.0, -7.0, -7.868e-08)
ob_rutter_engine_l_b.parent = ob_fuselage
ob_rutter_engine_l_b.location = (-4.0, -7.0, -7.868e-08)
ob_gun_1.parent = ob_turret_pit
ob_gun_1.matrix_parent_inverse = Matrix(((1.0, -0.0, 0.0, 1.944e-07), (-0.0, 1.0, -0.0, 11.94), (-0.0, 0.0, 1.0, -3.629e-07), (-0.0, 0.0, -0.0, 1.0)))
ob_gun_1.location = (2.16, -13.52, 1.08)
ob_gun_2.parent = ob_turret_pit
ob_gun_2.matrix_parent_inverse = Matrix(((1.0, -0.0, 0.0, 1.944e-07), (-0.0, 1.0, -0.0, 11.94), (-0.0, 0.0, 1.0, -3.629e-07), (-0.0, 0.0, -0.0, 1.0)))
ob_gun_2.location = (2.16, -13.52, -1.08)
ob_gun_3.parent = ob_turret_pit
ob_gun_3.matrix_parent_inverse = Matrix(((1.0, -0.0, 0.0, 1.944e-07), (-0.0, 1.0, -0.0, 11.94), (-0.0, 0.0, 1.0, -3.629e-07), (-0.0, 0.0, -0.0, 1.0)))
ob_gun_3.location = (-2.16, -13.52, 1.08)
ob_gun_4.parent = ob_turret_pit
ob_gun_4.matrix_parent_inverse = Matrix(((1.0, -0.0, 0.0, 1.944e-07), (-0.0, 1.0, -0.0, 11.94), (-0.0, 0.0, 1.0, -3.629e-07), (-0.0, 0.0, -0.0, 1.0)))
ob_gun_4.location = (-2.16, -13.52, -1.08)
ob_turret_rotator.parent = ob_fuselage
ob_turret_rotator.location = (0.0003808, -11.35, 4.335e-08)

# ---- collection membership
col_collection.objects.link(ob_fuselage)
col_collection.objects.link(ob_turret_pit)
col_collection.objects.link(ob_rutter_engine_r_f)
col_collection.objects.link(ob_rutter_engine_l_f)
col_collection.objects.link(ob_rutter_engine_r_b)
col_collection.objects.link(ob_rutter_engine_l_b)
col_collection.objects.link(ob_gun_1)
col_collection.objects.link(ob_gun_2)
col_collection.objects.link(ob_gun_3)
col_collection.objects.link(ob_gun_4)
col_collection.objects.link(ob_turret_rotator)

# ---- scene / render settings (as saved in the file)
scene.frame_start = 1; scene.frame_end = 250; scene.frame_set(1)
scene.render.engine = 'BLENDER_EEVEE_NEXT'
bpy.context.view_layer.update()

# ---- added for rendering (the .blend has no active camera and no usable light): camera, sun
cam_auto = bpy.data.cameras.new('AutoCamera')
cam_auto.lens = 50.0
cam_auto.sensor_width = 36.0
cam_auto.clip_end = 1000.0
ob_auto_camera = bpy.data.objects.new('AutoCamera', cam_auto)
scene.collection.objects.link(ob_auto_camera)
ob_auto_camera.location = (37.5779, -46.6947, 30.0623)
ob_auto_camera.rotation_euler = (1.09748, -7.21219e-08, 0.694738)
scene.camera = ob_auto_camera
light_auto_sun = bpy.data.lights.new('AutoSun', 'SUN')
light_auto_sun.energy = 3.0
light_auto_sun.angle = 0.0523599
ob_auto_sun = bpy.data.objects.new('AutoSun', light_auto_sun)
scene.collection.objects.link(ob_auto_sun)
ob_auto_sun.rotation_euler = (0.872665, 0.174533, 0.523599)
bpy.context.view_layer.update()
